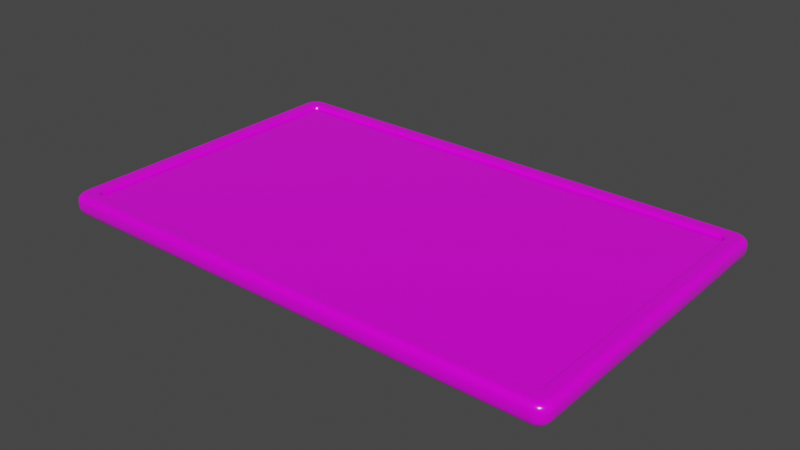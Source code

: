 # Source: tablet.blend  (saved by Blender 3.6.11; exported with 4.5.12 LTS)
import bpy
from mathutils import Matrix  # noqa: F401  (used for matrix-valued properties, if any)

bpy.ops.wm.read_factory_settings(use_empty=True)
scene = bpy.context.scene
scene.name = 'Scene'

# ---- collections
col_collection = bpy.data.collections.new('Collection'); scene.collection.children.link(col_collection)

# ---- images (referenced by path relative to the original .blend; pixels are not part of the script)
import os
ASSET_DIR = os.environ.get("B2B_ASSET_DIR", "")  # directory of the original .blend (textures are referenced by path, not embedded)
HERE = os.path.dirname(os.path.abspath(__file__))  # packed textures are extracted next to this script under _unpacked/

def load_image(name, relpath, width, height, colorspace="sRGB"):
    """Load a texture the original file referenced (path relative to the .blend, or extracted next to this script)."""
    p = next((c for c in (os.path.join(HERE, relpath), os.path.join(ASSET_DIR, relpath)) if relpath and os.path.exists(c)), "")
    if p:
        img = bpy.data.images.load(p, check_existing=True)
        img.name = name
    else:  # same state as the original file: an image datablock whose file is absent (Cycles renders it pink)
        img = bpy.data.images.new(name, width, height)
        img.source = "FILE"
        img.filepath = "//" + (relpath or name)
    img.colorspace_settings.name = colorspace
    return img
img_tabletbump_png = load_image('tabletBump.png', 'tabletBump.png', 1024, 1024, 'sRGB')
img_tabletmask_png = load_image('tabletMask.png', 'tabletMask.png', 1024, 1024, 'sRGB')

# ---- materials (node trees are filled in below, after node groups)
mat_material = bpy.data.materials.new('Material')

# ---- material node trees
mat_material.use_nodes = True; mat_material.node_tree.nodes.clear()
_N = mat_material.node_tree.nodes; _L = mat_material.node_tree.links
n0 = _N.new('ShaderNodeBsdfPrincipled'); n0.name = 'Principled BSDF'; n0.location = (10, 300)
n0.distribution = 'GGX'
n0.subsurface_method = 'RANDOM_WALK_SKIN'
n0.inputs[2].default_value = 0.2103
n0.inputs[3].default_value = 1.45
n0.inputs[27].default_value = (0.0, 0.0, 0.0, 1.0)
n0.inputs[28].default_value = 1.0
n1 = _N.new('ShaderNodeOutputMaterial'); n1.name = 'Material Output'; n1.location = (300, 300)
n2 = _N.new('ShaderNodeTexImage'); n2.name = 'Image Texture.001'; n2.location = (-935, -311)
n2.image = img_tabletbump_png
n3 = _N.new('ShaderNodeBump'); n3.name = 'Bump'; n3.location = (-461, -359)
n3.inputs[0].default_value = 0.8165
n3.inputs[1].default_value = -0.03
n3.inputs[2].default_value = 1.0
n4 = _N.new('ShaderNodeTexImage'); n4.name = 'Image Texture'; n4.location = (-928, 330)
n4.image = img_tabletmask_png
_L.new(n0.outputs[0], n1.inputs[0])
_L.new(n2.outputs[0], n3.inputs[3])
_L.new(n3.outputs[0], n0.inputs[5])
_L.new(n4.outputs[0], n0.inputs[0])
n1.is_active_output = True

# ---- world
world_world = bpy.data.worlds.new('World'); scene.world = world_world
world_world.use_nodes = True; world_world.node_tree.nodes.clear()
_N = world_world.node_tree.nodes; _L = world_world.node_tree.links
n0 = _N.new('ShaderNodeOutputWorld'); n0.name = 'World Output'; n0.location = (300, 300)
n1 = _N.new('ShaderNodeBackground'); n1.name = 'Background'; n1.location = (10, 300)
n1.inputs[0].default_value = (0.05088, 0.05088, 0.05088, 1.0)
_L.new(n1.outputs[0], n0.inputs[0])
n0.is_active_output = True
world_world.color = (0.05088, 0.05088, 0.05088)
world_world.use_sun_shadow = False
world_world.sun_shadow_jitter_overblur = 0.0

# ---- meshes
me_cube = bpy.data.meshes.new('Cube')
me_cube.from_pydata([(-2.701, 1.686, 0.114), (-2.795, 1.589, 0.114), (-2.725, 1.683, 0.114), (-2.748, 1.673, 0.114), (-2.767, 1.658, 0.114), (-2.782, 1.638, 0.114), (-2.792, 1.614, 0.114), (-2.795, -1.589, 0.114), (-2.701, -1.686, 0.114), (-2.792, -1.614, 0.114), (-2.782, -1.638, 0.114), (-2.767, -1.658, 0.114), (-2.748, -1.673, 0.114), (-2.725, -1.683, 0.114), (2.795, 1.589, 0.114), (2.701, 1.686, 0.114), (2.792, 1.614, 0.114), (2.782, 1.638, 0.114), (2.767, 1.658, 0.114), (2.748, 1.673, 0.114), (2.725, 1.683, 0.114), (2.701, -1.686, 0.114), (2.795, -1.589, 0.114), (2.725, -1.683, 0.114), (2.748, -1.673, 0.114), (2.767, -1.658, 0.114), (2.782, -1.638, 0.114), (2.792, -1.614, 0.114), (-2.71, 1.692, 0.1372), (-2.73, 1.713, 0.1563), (-2.719, 1.7, 0.1507), (-2.829, 1.61, 0.1563), (-2.804, 1.594, 0.1374), (-2.814, 1.601, 0.1507), (-2.755, 1.71, 0.1563), (-2.734, 1.688, 0.1372), (-2.743, 1.696, 0.1507), (-2.779, 1.699, 0.1563), (-2.757, 1.679, 0.1373), (-2.766, 1.686, 0.1507), (-2.8, 1.683, 0.1563), (-2.776, 1.663, 0.1374), (-2.786, 1.671, 0.1507), (-2.815, 1.662, 0.1563), (-2.791, 1.643, 0.1374), (-2.801, 1.65, 0.1507), (-2.825, 1.637, 0.1563), (-2.801, 1.62, 0.1374), (-2.811, 1.626, 0.1507), (-2.804, -1.594, 0.1374), (-2.829, -1.61, 0.1562), (-2.814, -1.601, 0.1507), (-2.73, -1.713, 0.1562), (-2.71, -1.692, 0.1372), (-2.719, -1.7, 0.1507), (-2.801, -1.62, 0.1374), (-2.825, -1.637, 0.1562), (-2.811, -1.626, 0.1507), (-2.791, -1.643, 0.1374), (-2.815, -1.662, 0.1562), (-2.801, -1.65, 0.1507), (-2.776, -1.663, 0.1374), (-2.8, -1.683, 0.1562), (-2.786, -1.671, 0.1507), (-2.757, -1.679, 0.1373), (-2.779, -1.699, 0.1562), (-2.766, -1.686, 0.1507), (-2.734, -1.688, 0.1372), (-2.755, -1.71, 0.1562), (-2.743, -1.696, 0.1507), (2.804, 1.594, 0.1374), (2.829, 1.61, 0.1563), (2.814, 1.601, 0.1507), (2.73, 1.713, 0.1563), (2.71, 1.692, 0.1372), (2.719, 1.7, 0.1507), (2.825, 1.637, 0.1563), (2.801, 1.62, 0.1374), (2.811, 1.626, 0.1507), (2.815, 1.662, 0.1563), (2.791, 1.643, 0.1374), (2.801, 1.65, 0.1507), (2.8, 1.683, 0.1563), (2.776, 1.663, 0.1374), (2.786, 1.671, 0.1507), (2.779, 1.699, 0.1563), (2.757, 1.679, 0.1373), (2.766, 1.686, 0.1507), (2.755, 1.71, 0.1563), (2.734, 1.688, 0.1372), (2.743, 1.696, 0.1507), (2.71, -1.692, 0.1372), (2.73, -1.713, 0.1562), (2.719, -1.7, 0.1507), (2.829, -1.61, 0.1562), (2.804, -1.594, 0.1374), (2.814, -1.601, 0.1507), (2.734, -1.688, 0.1372), (2.755, -1.71, 0.1562), (2.743, -1.696, 0.1507), (2.757, -1.679, 0.1373), (2.779, -1.699, 0.1562), (2.766, -1.686, 0.1507), (2.776, -1.663, 0.1374), (2.8, -1.683, 0.1562), (2.786, -1.671, 0.1507), (2.791, -1.643, 0.1374), (2.815, -1.662, 0.1562), (2.801, -1.65, 0.1507), (2.801, -1.62, 0.1374), (2.825, -1.637, 0.1562), (2.811, -1.626, 0.1507), (-2.851, -1.875, 0.07485), (-2.799, -1.806, 0.1562), (-2.848, -1.872, 0.1), (-2.841, -1.862, 0.1227), (-2.829, -1.847, 0.1407), (-2.815, -1.827, 0.1523), (-2.929, -1.678, 0.1562), (-3.0, -1.726, 0.07485), (-2.951, -1.692, 0.1523), (-2.971, -1.706, 0.1407), (-2.986, -1.716, 0.1227), (-2.997, -1.723, 0.1), (-2.833, -1.803, 0.1562), (-2.889, -1.87, 0.07485), (-2.85, -1.823, 0.1523), (-2.866, -1.842, 0.1407), (-2.879, -1.857, 0.1227), (-2.887, -1.867, 0.1), (-2.865, -1.79, 0.1562), (-2.925, -1.855, 0.07485), (-2.883, -1.81, 0.1523), (-2.9, -1.828, 0.1407), (-2.914, -1.843, 0.1227), (-2.922, -1.852, 0.1), (-2.892, -1.77, 0.1562), (-2.956, -1.831, 0.07485), (-2.912, -1.789, 0.1523), (-2.93, -1.806, 0.1407), (-2.944, -1.82, 0.1227), (-2.953, -1.828, 0.1), (-2.912, -1.743, 0.1562), (-2.98, -1.8, 0.07485), (-2.933, -1.761, 0.1523), (-2.952, -1.777, 0.1407), (-2.967, -1.789, 0.1227), (-2.977, -1.798, 0.1), (-2.925, -1.711, 0.1562), (-2.995, -1.764, 0.07485), (-2.946, -1.728, 0.1523), (-2.966, -1.742, 0.1407), (-2.982, -1.754, 0.1227), (-2.991, -1.762, 0.1), (-3.0, 1.726, 0.07485), (-2.929, 1.678, 0.1563), (-2.997, 1.723, 0.1), (-2.986, 1.716, 0.1227), (-2.971, 1.706, 0.1407), (-2.951, 1.692, 0.1523), (-2.799, 1.806, 0.1563), (-2.851, 1.875, 0.07485), (-2.815, 1.827, 0.1523), (-2.829, 1.847, 0.1407), (-2.841, 1.862, 0.1227), (-2.848, 1.872, 0.1), (-2.995, 1.764, 0.07485), (-2.925, 1.711, 0.1563), (-2.991, 1.762, 0.1), (-2.982, 1.754, 0.1227), (-2.966, 1.742, 0.1407), (-2.946, 1.728, 0.1523), (-2.98, 1.8, 0.07485), (-2.912, 1.743, 0.1563), (-2.977, 1.798, 0.1), (-2.967, 1.789, 0.1227), (-2.952, 1.777, 0.1407), (-2.933, 1.761, 0.1523), (-2.956, 1.831, 0.07485), (-2.892, 1.77, 0.1563), (-2.953, 1.828, 0.1), (-2.944, 1.82, 0.1227), (-2.93, 1.806, 0.1407), (-2.912, 1.789, 0.1523), (-2.925, 1.855, 0.07485), (-2.865, 1.79, 0.1563), (-2.922, 1.852, 0.1), (-2.914, 1.843, 0.1227), (-2.9, 1.828, 0.1407), (-2.883, 1.81, 0.1523), (-2.889, 1.87, 0.07485), (-2.833, 1.803, 0.1563), (-2.887, 1.867, 0.1), (-2.879, 1.857, 0.1227), (-2.866, 1.842, 0.1407), (-2.85, 1.823, 0.1523), (2.851, 1.875, 0.07485), (2.799, 1.806, 0.1563), (2.848, 1.872, 0.1), (2.841, 1.862, 0.1227), (2.829, 1.847, 0.1407), (2.815, 1.827, 0.1523), (2.929, 1.678, 0.1563), (3.0, 1.726, 0.07485), (2.951, 1.692, 0.1523), (2.971, 1.706, 0.1407), (2.986, 1.716, 0.1227), (2.997, 1.723, 0.1), (2.833, 1.803, 0.1563), (2.889, 1.87, 0.07485), (2.85, 1.823, 0.1523), (2.866, 1.842, 0.1407), (2.879, 1.857, 0.1227), (2.887, 1.867, 0.1), (2.865, 1.79, 0.1563), (2.925, 1.855, 0.07485), (2.883, 1.81, 0.1523), (2.9, 1.828, 0.1407), (2.914, 1.843, 0.1227), (2.922, 1.852, 0.1), (2.892, 1.77, 0.1563), (2.956, 1.831, 0.07485), (2.912, 1.789, 0.1523), (2.93, 1.806, 0.1407), (2.944, 1.82, 0.1227), (2.953, 1.828, 0.1), (2.912, 1.743, 0.1563), (2.98, 1.8, 0.07485), (2.933, 1.761, 0.1523), (2.952, 1.777, 0.1407), (2.967, 1.789, 0.1227), (2.977, 1.798, 0.1), (2.925, 1.711, 0.1563), (2.995, 1.764, 0.07485), (2.946, 1.728, 0.1523), (2.966, 1.742, 0.1407), (2.982, 1.754, 0.1227), (2.991, 1.762, 0.1), (3.0, -1.726, 0.07485), (2.929, -1.678, 0.1562), (2.997, -1.723, 0.1), (2.986, -1.716, 0.1227), (2.971, -1.706, 0.1407), (2.951, -1.692, 0.1523), (2.799, -1.806, 0.1562), (2.851, -1.875, 0.07485), (2.815, -1.827, 0.1523), (2.829, -1.847, 0.1407), (2.841, -1.862, 0.1227), (2.848, -1.872, 0.1), (2.995, -1.764, 0.07485), (2.925, -1.711, 0.1562), (2.991, -1.762, 0.1), (2.982, -1.754, 0.1227), (2.966, -1.742, 0.1407), (2.946, -1.728, 0.1523), (2.98, -1.8, 0.07485), (2.912, -1.743, 0.1562), (2.977, -1.798, 0.1), (2.967, -1.789, 0.1227), (2.952, -1.777, 0.1407), (2.933, -1.761, 0.1523), (2.956, -1.831, 0.07485), (2.892, -1.77, 0.1562), (2.953, -1.828, 0.1), (2.944, -1.82, 0.1227), (2.93, -1.806, 0.1407), (2.912, -1.789, 0.1523), (2.925, -1.855, 0.07485), (2.865, -1.79, 0.1562), (2.922, -1.852, 0.1), (2.914, -1.843, 0.1227), (2.9, -1.828, 0.1407), (2.883, -1.81, 0.1523), (2.889, -1.87, 0.07485), (2.833, -1.803, 0.1562), (2.887, -1.867, 0.1), (2.879, -1.857, 0.1227), (2.866, -1.842, 0.1407), (2.85, -1.823, 0.1523), (-2.854, 1.729, -0.1113), (-3.0, 1.726, 0.03058), (-2.902, 1.72, -0.1044), (-2.941, 1.722, -0.08424), (-2.973, 1.724, -0.05285), (-2.993, 1.726, -0.01328), (-2.851, 1.875, 0.03058), (-2.851, 1.868, -0.01328), (-2.849, 1.848, -0.05285), (-2.847, 1.816, -0.08424), (-2.845, 1.777, -0.1044), (-2.995, 1.764, 0.03058), (-2.899, 1.739, -0.1044), (-2.938, 1.749, -0.08424), (-2.969, 1.758, -0.05285), (-2.988, 1.763, -0.01328), (-2.98, 1.8, 0.03058), (-2.894, 1.751, -0.1044), (-2.929, 1.771, -0.08424), (-2.956, 1.787, -0.05285), (-2.974, 1.797, -0.01328), (-2.956, 1.831, 0.03058), (-2.886, 1.761, -0.1044), (-2.915, 1.79, -0.08424), (-2.937, 1.812, -0.05285), (-2.951, 1.826, -0.01328), (-2.925, 1.855, 0.03058), (-2.876, 1.769, -0.1044), (-2.896, 1.804, -0.08424), (-2.912, 1.831, -0.05285), (-2.922, 1.849, -0.01328), (-2.889, 1.87, 0.03058), (-2.864, 1.774, -0.1044), (-2.874, 1.813, -0.08424), (-2.883, 1.844, -0.05285), (-2.888, 1.863, -0.01328), (-2.854, -1.729, -0.1113), (-2.851, -1.875, 0.03058), (-2.845, -1.777, -0.1044), (-2.847, -1.816, -0.08424), (-2.849, -1.848, -0.05285), (-2.851, -1.868, -0.01328), (-3.0, -1.726, 0.03058), (-2.993, -1.726, -0.01328), (-2.973, -1.724, -0.05285), (-2.941, -1.722, -0.08424), (-2.902, -1.72, -0.1044), (-2.889, -1.87, 0.03058), (-2.888, -1.863, -0.01328), (-2.883, -1.844, -0.05285), (-2.874, -1.813, -0.08424), (-2.864, -1.774, -0.1044), (-2.925, -1.855, 0.03058), (-2.922, -1.849, -0.01328), (-2.912, -1.831, -0.05285), (-2.896, -1.804, -0.08424), (-2.876, -1.769, -0.1044), (-2.956, -1.831, 0.03058), (-2.951, -1.826, -0.01328), (-2.937, -1.812, -0.05285), (-2.915, -1.79, -0.08424), (-2.886, -1.761, -0.1044), (-2.98, -1.8, 0.03058), (-2.974, -1.797, -0.01328), (-2.956, -1.787, -0.05285), (-2.929, -1.771, -0.08424), (-2.894, -1.751, -0.1044), (-2.995, -1.764, 0.03058), (-2.988, -1.763, -0.01328), (-2.969, -1.758, -0.05285), (-2.938, -1.749, -0.08424), (-2.899, -1.739, -0.1044), (2.854, 1.729, -0.1113), (2.851, 1.875, 0.03058), (2.845, 1.777, -0.1044), (2.847, 1.816, -0.08424), (2.849, 1.848, -0.05285), (2.851, 1.868, -0.01328), (3.0, 1.726, 0.03058), (2.993, 1.726, -0.01328), (2.973, 1.724, -0.05285), (2.941, 1.722, -0.08424), (2.902, 1.72, -0.1044), (2.889, 1.87, 0.03058), (2.888, 1.863, -0.01328), (2.883, 1.844, -0.05285), (2.874, 1.813, -0.08424), (2.864, 1.774, -0.1044), (2.925, 1.855, 0.03058), (2.922, 1.849, -0.01328), (2.912, 1.831, -0.05285), (2.896, 1.804, -0.08424), (2.876, 1.769, -0.1044), (2.956, 1.831, 0.03058), (2.951, 1.826, -0.01328), (2.937, 1.812, -0.05285), (2.915, 1.79, -0.08424), (2.886, 1.761, -0.1044), (2.98, 1.8, 0.03058), (2.974, 1.797, -0.01328), (2.956, 1.787, -0.05285), (2.929, 1.771, -0.08424), (2.894, 1.751, -0.1044), (2.995, 1.764, 0.03058), (2.988, 1.763, -0.01328), (2.969, 1.758, -0.05285), (2.938, 1.749, -0.08424), (2.899, 1.739, -0.1044), (2.854, -1.729, -0.1113), (3.0, -1.726, 0.03058), (2.902, -1.72, -0.1044), (2.941, -1.722, -0.08424), (2.973, -1.724, -0.05285), (2.993, -1.726, -0.01328), (2.851, -1.875, 0.03058), (2.851, -1.868, -0.01328), (2.849, -1.848, -0.05285), (2.847, -1.816, -0.08424), (2.845, -1.777, -0.1044), (2.995, -1.764, 0.03058), (2.899, -1.739, -0.1044), (2.938, -1.749, -0.08424), (2.969, -1.758, -0.05285), (2.988, -1.763, -0.01328), (2.98, -1.8, 0.03058), (2.894, -1.751, -0.1044), (2.929, -1.771, -0.08424), (2.956, -1.787, -0.05285), (2.974, -1.797, -0.01328), (2.956, -1.831, 0.03058), (2.886, -1.761, -0.1044), (2.915, -1.79, -0.08424), (2.937, -1.812, -0.05285), (2.951, -1.826, -0.01328), (2.925, -1.855, 0.03058), (2.876, -1.769, -0.1044), (2.896, -1.804, -0.08424), (2.912, -1.831, -0.05285), (2.922, -1.849, -0.01328), (2.889, -1.87, 0.03058), (2.864, -1.774, -0.1044), (2.874, -1.813, -0.08424), (2.883, -1.844, -0.05285), (2.888, -1.863, -0.01328), (2.794, -1.799, 0.1562), (-2.794, -1.799, 0.1562), (-2.827, -1.796, 0.1562), (-2.917, -1.706, 0.1562), (-2.921, -1.673, 0.1562), (-2.921, 1.673, 0.1563), (-2.858, -1.784, 0.1562), (-2.885, -1.764, 0.1562), (-2.905, -1.737, 0.1562), (-2.917, 1.706, 0.1563), (-2.794, 1.799, 0.1563), (-2.827, 1.796, 0.1563), (2.794, 1.799, 0.1563), (-2.905, 1.737, 0.1563), (-2.885, 1.764, 0.1563), (-2.858, 1.784, 0.1563), (2.827, 1.796, 0.1563), (2.921, 1.673, 0.1563), (2.917, 1.706, 0.1563), (2.921, -1.673, 0.1562), (2.858, 1.784, 0.1563), (2.885, 1.764, 0.1563), (2.905, 1.737, 0.1563), (2.917, -1.706, 0.1562), (2.827, -1.796, 0.1562), (2.905, -1.737, 0.1562), (2.885, -1.764, 0.1562), (2.858, -1.784, 0.1562), (2.734, -1.719, 0.1562), (-2.832, -1.642, 0.1562), (-2.76, 1.715, 0.1563), (2.832, 1.642, 0.1563), (2.76, -1.715, 0.1562), (-2.734, -1.719, 0.1562), (-2.76, -1.715, 0.1562), (-2.835, -1.615, 0.1562), (-2.835, 1.615, 0.1563), (-2.784, -1.705, 0.1562), (-2.805, -1.688, 0.1562), (-2.821, -1.667, 0.1562), (-2.832, 1.642, 0.1563), (-2.734, 1.719, 0.1563), (2.734, 1.719, 0.1563), (-2.821, 1.667, 0.1563), (-2.805, 1.688, 0.1563), (-2.784, 1.705, 0.1563), (2.76, 1.715, 0.1563), (2.835, 1.615, 0.1563), (2.835, -1.615, 0.1562), (2.784, 1.705, 0.1563), (2.805, 1.688, 0.1563), (2.821, 1.667, 0.1563), (2.832, -1.642, 0.1562), (2.821, -1.667, 0.1562), (2.805, -1.688, 0.1562), (2.784, -1.705, 0.1562), (0.8207, 1.686, 0.114), (-0.8207, 1.686, 0.114), (-0.8207, -1.686, 0.114), (0.8207, -1.686, 0.114), (-0.8207, 1.713, 0.1563), (0.8207, 1.713, 0.1563), (0.8207, 1.7, 0.1507), (-0.8207, 1.7, 0.1507), (-0.8207, 1.692, 0.1372), (0.8207, 1.692, 0.1372), (0.8207, -1.713, 0.1562), (-0.8207, -1.713, 0.1562), (-0.8207, -1.7, 0.1507), (0.8207, -1.7, 0.1507), (0.8207, -1.692, 0.1372), (-0.8207, -1.692, 0.1372), (-0.8207, 1.806, 0.1563), (0.8207, 1.806, 0.1563), (-0.8207, 1.827, 0.1523), (0.8207, 1.827, 0.1523), (-0.8207, 1.847, 0.1407), (0.8207, 1.847, 0.1407), (-0.8207, 1.862, 0.1227), (0.8207, 1.862, 0.1227), (-0.8207, 1.872, 0.1), (0.8207, 1.872, 0.1), (0.8207, 1.875, 0.07485), (-0.8207, 1.875, 0.07485), (0.8207, -1.806, 0.1562), (-0.8207, -1.806, 0.1562), (0.8207, -1.827, 0.1523), (-0.8207, -1.827, 0.1523), (0.8207, -1.847, 0.1407), (-0.8207, -1.847, 0.1407), (0.8207, -1.862, 0.1227), (-0.8207, -1.862, 0.1227), (0.8207, -1.872, 0.1), (-0.8207, -1.872, 0.1), (0.8207, -1.875, 0.07485), (-0.8207, -1.875, 0.07485), (0.8207, 1.729, -0.1113), (-0.8207, 1.729, -0.1113), (0.8207, 1.777, -0.1044), (-0.8207, 1.777, -0.1044), (0.8207, 1.816, -0.08424), (-0.8207, 1.816, -0.08424), (0.8207, 1.848, -0.05285), (-0.8207, 1.848, -0.05285), (0.8207, 1.868, -0.01328), (-0.8207, 1.868, -0.01328), (-0.8207, 1.875, 0.03058), (0.8207, 1.875, 0.03058), (0.8207, -1.875, 0.03058), (-0.8207, -1.875, 0.03058), (0.8207, -1.868, -0.01328), (-0.8207, -1.868, -0.01328), (0.8207, -1.848, -0.05285), (-0.8207, -1.848, -0.05285), (0.8207, -1.816, -0.08424), (-0.8207, -1.816, -0.08424), (0.8207, -1.777, -0.1044), (-0.8207, -1.777, -0.1044), (-0.8207, -1.729, -0.1113), (0.8207, -1.729, -0.1113), (0.8207, 1.799, 0.1563), (-0.8207, 1.799, 0.1563), (-0.8207, -1.799, 0.1562), (0.8207, -1.799, 0.1562), (-0.8207, -1.719, 0.1562), (0.8207, -1.719, 0.1562), (0.8207, 1.719, 0.1563), (-0.8207, 1.719, 0.1563), (2.902, 0.6858, -0.1044), (2.902, -0.6949, -0.1044), (-2.973, 0.6858, -0.05285), (-2.973, -0.6949, -0.05285), (-3.0, -0.6949, 0.03058), (-3.0, 0.6858, 0.03058), (-2.814, -0.6949, 0.1507), (-2.814, 0.6858, 0.1507), (2.971, -0.6949, 0.1407), (2.971, 0.6858, 0.1407), (-2.986, -0.6949, 0.1227), (-2.986, 0.6858, 0.1227), (-2.854, -0.6949, -0.1113), (-2.854, 0.6858, -0.1113), (3.0, -0.6949, 0.03058), (3.0, 0.6858, 0.03058), (2.921, -0.6949, 0.1562), (2.921, 0.6858, 0.1563), (-2.829, -0.6949, 0.1562), (-2.829, 0.6858, 0.1563), (-2.902, 0.6858, -0.1044), (-2.902, -0.6949, -0.1044), (0.8207, -0.6949, 0.114), (0.8207, 0.6858, 0.114), (-2.997, -0.6949, 0.1), (-2.997, 0.6858, 0.1), (2.986, 0.6858, 0.1227), (2.986, -0.6949, 0.1227), (2.993, 0.6858, -0.01328), (2.993, -0.6949, -0.01328), (2.829, 0.6858, 0.1563), (2.829, -0.6949, 0.1562), (-2.941, 0.6858, -0.08424), (-2.941, -0.6949, -0.08424), (2.997, 0.6858, 0.1), (2.997, -0.6949, 0.1), (-3.0, 0.6858, 0.07485), (-3.0, -0.6949, 0.07485), (-2.929, 0.6858, 0.1563), (-2.929, -0.6949, 0.1562), (-2.835, 0.6858, 0.1563), (-2.835, -0.6949, 0.1562), (2.973, 0.6858, -0.05285), (2.973, -0.6949, -0.05285), (-2.921, -0.6949, 0.1562), (-2.921, 0.6858, 0.1563), (2.835, 0.6858, 0.1563), (2.835, -0.6949, 0.1562), (-2.795, 0.6858, 0.114), (-2.795, -0.6949, 0.114), (-0.8207, 0.6858, 0.114), (-0.8207, -0.6949, 0.114), (0.8207, -0.6949, -0.1113), (0.8207, 0.6858, -0.1113), (3.0, -0.6949, 0.07485), (3.0, 0.6858, 0.07485), (-2.951, -0.6949, 0.1523), (-2.951, 0.6858, 0.1523), (2.929, 0.6858, 0.1563), (2.929, -0.6949, 0.1562), (2.814, -0.6949, 0.1507), (2.814, 0.6858, 0.1507), (2.941, 0.6858, -0.08424), (2.941, -0.6949, -0.08424), (-2.993, 0.6858, -0.01328), (-2.993, -0.6949, -0.01328), (-2.804, 0.6858, 0.1374), (-2.804, -0.6949, 0.1374), (2.795, 0.6858, 0.114), (2.795, -0.6949, 0.114), (2.854, -0.6949, -0.1113), (2.854, 0.6858, -0.1113), (-0.8207, 0.6858, -0.1113), (-0.8207, -0.6949, -0.1113), (-2.971, -0.6949, 0.1407), (-2.971, 0.6858, 0.1407), (2.951, 0.6858, 0.1523), (2.951, -0.6949, 0.1523), (2.804, -0.6949, 0.1374), (2.804, 0.6858, 0.1374)], [], [(51, 558, 570, 50), (494, 91, 21, 483), (453, 56, 50, 459), (590, 597, 429, 155), (603, 601, 7, 9, 10, 11, 12, 13, 8, 482), (472, 94, 110, 476), (55, 58, 10, 9), (50, 570, 593, 459), (172, 296, 291, 166), (383, 233, 203, 358), (435, 191, 185, 439), (439, 185, 179, 438), (438, 179, 173, 437), (434, 160, 191, 435), (246, 510, 512, 247), (458, 68, 65, 461), (461, 65, 62, 462), (462, 62, 59, 463), (463, 59, 56, 453), (161, 286, 311, 190), (440, 208, 197, 436), (444, 214, 208, 440), (445, 220, 214, 444), (446, 226, 220, 445), (442, 232, 226, 446), (363, 209, 215, 368), (476, 110, 107, 477), (479, 101, 98, 456), (478, 104, 101, 479), (477, 107, 104, 478), (456, 98, 92, 452), (53, 495, 482, 8), (70, 77, 16, 14), (64, 67, 13, 12), (61, 64, 12, 11), (58, 61, 11, 10), (347, 149, 119, 322), (437, 173, 167, 433), (35, 38, 3, 2), (38, 41, 4, 3), (41, 44, 5, 4), (44, 47, 6, 5), (332, 131, 137, 337), (368, 215, 221, 373), (77, 80, 17, 16), (80, 83, 18, 17), (83, 86, 19, 18), (86, 89, 20, 19), (89, 74, 15, 20), (109, 95, 22, 27), (106, 109, 27, 26), (103, 106, 26, 25), (100, 103, 25, 24), (245, 394, 419, 274), (162, 498, 500, 163), (488, 28, 0, 481), (352, 520, 522, 354), (327, 125, 131, 332), (566, 606, 238, 389), (509, 113, 117, 511), (97, 100, 24, 23), (457, 52, 68, 458), (262, 409, 404, 256), (250, 399, 389, 238), (190, 311, 306, 184), (337, 137, 143, 342), (268, 414, 409, 262), (378, 227, 233, 383), (184, 306, 301, 178), (342, 143, 149, 347), (317, 112, 125, 327), (274, 419, 414, 268), (373, 221, 227, 378), (47, 32, 1, 6), (178, 301, 296, 172), (353, 196, 209, 363), (67, 53, 8, 13), (91, 97, 23, 21), (441, 202, 232, 442), (49, 55, 9, 7), (433, 167, 155, 429), (256, 404, 399, 250), (53, 67, 69, 54), (54, 69, 68, 52), (67, 64, 66, 69), (69, 66, 65, 68), (64, 61, 63, 66), (66, 63, 62, 65), (61, 58, 60, 63), (63, 60, 59, 62), (58, 55, 57, 60), (60, 57, 56, 59), (55, 49, 51, 57), (57, 51, 50, 56), (35, 28, 30, 36), (36, 30, 29, 34), (38, 35, 36, 39), (39, 36, 34, 37), (41, 38, 39, 42), (42, 39, 37, 40), (44, 41, 42, 45), (45, 42, 40, 43), (47, 44, 45, 48), (48, 45, 43, 46), (32, 47, 48, 33), (33, 48, 46, 31), (77, 70, 72, 78), (78, 72, 71, 76), (80, 77, 78, 81), (81, 78, 76, 79), (83, 80, 81, 84), (84, 81, 79, 82), (86, 83, 84, 87), (87, 84, 82, 85), (89, 86, 87, 90), (90, 87, 85, 88), (74, 89, 90, 75), (75, 90, 88, 73), (95, 109, 111, 96), (96, 111, 110, 94), (109, 106, 108, 111), (111, 108, 107, 110), (106, 103, 105, 108), (108, 105, 104, 107), (103, 100, 102, 105), (105, 102, 101, 104), (100, 97, 99, 102), (102, 99, 98, 101), (97, 91, 93, 99), (99, 93, 92, 98), (571, 559, 33, 31), (559, 618, 32, 33), (485, 73, 466, 550), (92, 490, 549, 452), (491, 52, 457, 548), (497, 197, 201, 499), (207, 586, 607, 203), (631, 613, 72, 70), (28, 35, 2, 0), (191, 160, 162, 195), (195, 162, 163, 194), (194, 163, 164, 193), (193, 164, 165, 192), (192, 165, 161, 190), (185, 191, 195, 189), (189, 195, 194, 188), (188, 194, 193, 187), (187, 193, 192, 186), (186, 192, 190, 184), (179, 185, 189, 183), (183, 189, 188, 182), (182, 188, 187, 181), (181, 187, 186, 180), (180, 186, 184, 178), (173, 179, 183, 177), (177, 183, 182, 176), (176, 182, 181, 175), (175, 181, 180, 174), (174, 180, 178, 172), (167, 173, 177, 171), (171, 177, 176, 170), (170, 176, 175, 169), (169, 175, 174, 168), (168, 174, 172, 166), (155, 167, 171, 159), (159, 171, 170, 158), (158, 170, 169, 157), (157, 169, 168, 156), (156, 168, 166, 154), (113, 124, 126, 117), (117, 126, 127, 116), (116, 127, 128, 115), (115, 128, 129, 114), (114, 129, 125, 112), (124, 130, 132, 126), (126, 132, 133, 127), (127, 133, 134, 128), (128, 134, 135, 129), (129, 135, 131, 125), (130, 136, 138, 132), (132, 138, 139, 133), (133, 139, 140, 134), (134, 140, 141, 135), (135, 141, 137, 131), (136, 142, 144, 138), (138, 144, 145, 139), (139, 145, 146, 140), (140, 146, 147, 141), (141, 147, 143, 137), (142, 148, 150, 144), (144, 150, 151, 145), (145, 151, 152, 146), (146, 152, 153, 147), (147, 153, 149, 143), (148, 118, 120, 150), (150, 120, 121, 151), (151, 121, 122, 152), (152, 122, 123, 153), (153, 123, 119, 149), (197, 208, 210, 201), (201, 210, 211, 200), (200, 211, 212, 199), (199, 212, 213, 198), (198, 213, 209, 196), (208, 214, 216, 210), (210, 216, 217, 211), (211, 217, 218, 212), (212, 218, 219, 213), (213, 219, 215, 209), (214, 220, 222, 216), (216, 222, 223, 217), (217, 223, 224, 218), (218, 224, 225, 219), (219, 225, 221, 215), (220, 226, 228, 222), (222, 228, 229, 223), (223, 229, 230, 224), (224, 230, 231, 225), (225, 231, 227, 221), (226, 232, 234, 228), (228, 234, 235, 229), (229, 235, 236, 230), (230, 236, 237, 231), (231, 237, 233, 227), (232, 202, 204, 234), (234, 204, 205, 235), (235, 205, 206, 236), (236, 206, 207, 237), (237, 207, 203, 233), (275, 244, 246, 279), (279, 246, 247, 278), (278, 247, 248, 277), (277, 248, 249, 276), (276, 249, 245, 274), (269, 275, 279, 273), (273, 279, 278, 272), (272, 278, 277, 271), (271, 277, 276, 270), (270, 276, 274, 268), (263, 269, 273, 267), (267, 273, 272, 266), (266, 272, 271, 265), (265, 271, 270, 264), (264, 270, 268, 262), (257, 263, 267, 261), (261, 267, 266, 260), (260, 266, 265, 259), (259, 265, 264, 258), (258, 264, 262, 256), (251, 257, 261, 255), (255, 261, 260, 254), (254, 260, 259, 253), (253, 259, 258, 252), (252, 258, 256, 250), (239, 251, 255, 243), (243, 255, 254, 242), (242, 254, 253, 241), (241, 253, 252, 240), (240, 252, 250, 238), (434, 545, 496, 160), (163, 500, 502, 164), (164, 502, 504, 165), (165, 504, 507, 161), (161, 507, 530, 286), (459, 593, 596, 428), (627, 609, 159, 158), (577, 563, 157, 156), (563, 627, 158, 157), (588, 577, 156, 154), (424, 547, 508, 244), (247, 512, 514, 248), (248, 514, 516, 249), (249, 516, 518, 245), (245, 518, 532, 394), (96, 612, 630, 95), (579, 560, 242, 241), (204, 628, 561, 205), (587, 579, 241, 240), (606, 587, 240, 238), (564, 625, 542, 316), (280, 312, 290), (290, 312, 313, 289), (289, 313, 314, 288), (288, 314, 315, 287), (287, 315, 311, 286), (280, 307, 312), (312, 307, 308, 313), (313, 308, 309, 314), (314, 309, 310, 315), (315, 310, 306, 311), (280, 302, 307), (307, 302, 303, 308), (308, 303, 304, 309), (309, 304, 305, 310), (310, 305, 301, 306), (280, 297, 302), (302, 297, 298, 303), (303, 298, 299, 304), (304, 299, 300, 305), (305, 300, 296, 301), (280, 292, 297), (297, 292, 293, 298), (298, 293, 294, 299), (299, 294, 295, 300), (300, 295, 291, 296), (280, 282, 292), (292, 282, 283, 293), (293, 283, 284, 294), (294, 284, 285, 295), (295, 285, 281, 291), (316, 318, 331), (331, 318, 319, 330), (330, 319, 320, 329), (329, 320, 321, 328), (328, 321, 317, 327), (316, 331, 336), (336, 331, 330, 335), (335, 330, 329, 334), (334, 329, 328, 333), (333, 328, 327, 332), (316, 336, 341), (341, 336, 335, 340), (340, 335, 334, 339), (339, 334, 333, 338), (338, 333, 332, 337), (316, 341, 346), (346, 341, 340, 345), (345, 340, 339, 344), (344, 339, 338, 343), (343, 338, 337, 342), (316, 346, 351), (351, 346, 345, 350), (350, 345, 344, 349), (349, 344, 343, 348), (348, 343, 342, 347), (316, 351, 326), (326, 351, 350, 325), (325, 350, 349, 324), (324, 349, 348, 323), (323, 348, 347, 322), (352, 354, 367), (367, 354, 355, 366), (366, 355, 356, 365), (365, 356, 357, 364), (364, 357, 353, 363), (352, 367, 372), (372, 367, 366, 371), (371, 366, 365, 370), (370, 365, 364, 369), (369, 364, 363, 368), (352, 372, 377), (377, 372, 371, 376), (376, 371, 370, 375), (375, 370, 369, 374), (374, 369, 368, 373), (352, 377, 382), (382, 377, 376, 381), (381, 376, 375, 380), (380, 375, 374, 379), (379, 374, 373, 378), (352, 382, 387), (387, 382, 381, 386), (386, 381, 380, 385), (385, 380, 379, 384), (384, 379, 378, 383), (352, 387, 362), (362, 387, 386, 361), (361, 386, 385, 360), (360, 385, 384, 359), (359, 384, 383, 358), (388, 420, 398), (398, 420, 421, 397), (397, 421, 422, 396), (396, 422, 423, 395), (395, 423, 419, 394), (388, 415, 420), (420, 415, 416, 421), (421, 416, 417, 422), (422, 417, 418, 423), (423, 418, 414, 419), (388, 410, 415), (415, 410, 411, 416), (416, 411, 412, 417), (417, 412, 413, 418), (418, 413, 409, 414), (388, 405, 410), (410, 405, 406, 411), (411, 406, 407, 412), (412, 407, 408, 413), (413, 408, 404, 409), (388, 400, 405), (405, 400, 401, 406), (406, 401, 402, 407), (407, 402, 403, 408), (408, 403, 399, 404), (388, 390, 400), (400, 390, 391, 401), (401, 391, 392, 402), (402, 392, 393, 403), (403, 393, 389, 399), (604, 622, 388, 543), (355, 524, 526, 356), (356, 526, 528, 357), (357, 528, 531, 353), (533, 317, 321, 535), (581, 566, 389, 393), (585, 573, 326, 325), (617, 555, 324, 323), (555, 585, 325, 324), (589, 556, 322, 119), (471, 598, 569, 441), (595, 581, 393, 392), (615, 595, 392, 391), (622, 553, 390, 388), (553, 615, 391, 390), (394, 532, 534, 395), (396, 536, 538, 397), (397, 538, 540, 398), (398, 540, 543, 388), (465, 551, 545, 434), (166, 291, 281, 154), (464, 433, 429, 460), (471, 441, 442, 455), (113, 425, 426, 124), (452, 549, 547, 424), (467, 437, 433, 464), (275, 448, 424, 244), (257, 449, 450, 263), (263, 450, 451, 269), (269, 451, 448, 275), (251, 447, 449, 257), (455, 442, 446, 475), (475, 446, 445, 474), (474, 445, 444, 473), (473, 444, 440, 470), (470, 440, 436, 466), (142, 432, 427, 148), (136, 431, 432, 142), (130, 430, 431, 136), (124, 426, 430, 130), (465, 434, 435, 454), (468, 438, 437, 467), (469, 439, 438, 468), (454, 435, 439, 469), (611, 568, 443, 239), (239, 443, 447, 251), (597, 592, 460, 429), (148, 427, 428, 118), (592, 571, 31, 460), (94, 583, 612, 96), (34, 454, 469, 37), (37, 469, 468, 40), (40, 468, 467, 43), (29, 465, 454, 34), (54, 492, 495, 53), (88, 470, 466, 73), (85, 473, 470, 88), (82, 474, 473, 85), (79, 475, 474, 82), (76, 455, 475, 79), (43, 467, 464, 46), (75, 486, 489, 74), (71, 471, 455, 76), (46, 464, 460, 31), (425, 457, 458, 426), (448, 456, 452, 424), (449, 477, 478, 450), (450, 478, 479, 451), (451, 479, 456, 448), (447, 476, 477, 449), (432, 463, 453, 427), (431, 462, 463, 432), (430, 461, 462, 431), (426, 458, 461, 430), (443, 472, 476, 447), (427, 453, 459, 428), (73, 485, 486, 75), (52, 491, 492, 54), (548, 457, 425, 546), (550, 466, 436, 544), (541, 318, 316, 542), (539, 319, 318, 541), (537, 320, 319, 539), (535, 321, 320, 537), (395, 534, 536, 396), (529, 287, 286, 530), (527, 288, 287, 529), (525, 289, 288, 527), (523, 290, 289, 525), (354, 522, 524, 355), (519, 112, 317, 533), (517, 114, 112, 519), (515, 115, 114, 517), (513, 116, 115, 515), (511, 117, 116, 513), (546, 425, 113, 509), (505, 198, 196, 506), (503, 199, 198, 505), (501, 200, 199, 503), (499, 201, 200, 501), (544, 436, 197, 497), (493, 93, 91, 494), (490, 92, 93, 493), (487, 30, 28, 488), (484, 29, 30, 487), (506, 196, 353, 531), (521, 280, 290, 523), (74, 489, 480, 15), (160, 496, 498, 162), (29, 484, 551, 465), (244, 508, 510, 246), (123, 576, 589, 119), (485, 550, 551, 484), (491, 548, 549, 490), (548, 546, 547, 549), (550, 544, 545, 551), (541, 542, 543, 540), (539, 541, 540, 538), (537, 539, 538, 536), (535, 537, 536, 534), (533, 535, 534, 532), (529, 530, 531, 528), (527, 529, 528, 526), (525, 527, 526, 524), (523, 525, 524, 522), (521, 523, 522, 520), (519, 533, 532, 518), (517, 519, 518, 516), (515, 517, 516, 514), (513, 515, 514, 512), (511, 513, 512, 510), (509, 511, 510, 508), (505, 506, 507, 504), (503, 505, 504, 502), (501, 503, 502, 500), (499, 501, 500, 498), (497, 499, 498, 496), (493, 494, 495, 492), (490, 493, 492, 491), (487, 488, 489, 486), (484, 487, 486, 485), (506, 531, 530, 507), (120, 608, 626, 121), (480, 575, 620, 14, 16, 17, 18, 19, 20, 15), (544, 497, 496, 545), (494, 483, 482, 495), (546, 509, 508, 547), (488, 481, 480, 489), (601, 619, 49, 7), (95, 630, 621, 22), (621, 574, 483, 21, 23, 24, 25, 26, 27, 22), (620, 631, 70, 14), (281, 557, 588, 154), (122, 562, 576, 123), (202, 610, 628, 204), (625, 604, 543, 542), (206, 578, 586, 207), (285, 616, 557, 281), (284, 554, 616, 285), (483, 574, 603, 482), (441, 569, 610, 202), (573, 564, 316, 326), (283, 584, 554, 284), (361, 614, 552, 362), (556, 617, 323, 322), (568, 599, 472, 443), (280, 565, 572, 282), (71, 582, 598, 471), (121, 626, 562, 122), (32, 618, 600, 1), (609, 590, 155, 159), (520, 605, 624, 521), (602, 575, 480, 481), (0, 2, 3, 4, 5, 6, 1, 600, 602, 481), (282, 572, 584, 283), (358, 567, 580, 359), (629, 611, 239, 243), (280, 521, 624, 565), (613, 582, 71, 72), (205, 561, 578, 206), (118, 591, 608, 120), (359, 580, 594, 360), (49, 619, 558, 51), (599, 583, 94, 472), (203, 607, 567, 358), (428, 596, 591, 118), (560, 629, 243, 242), (360, 594, 614, 361), (520, 352, 623, 605), (621, 630, 631, 620), (603, 574, 575, 602), (630, 612, 613, 631), (557, 616, 617, 556), (629, 560, 561, 628), (611, 629, 628, 610), (601, 603, 602, 600), (589, 576, 577, 588), (616, 554, 555, 617), (623, 552, 553, 622), (574, 621, 620, 575), (599, 568, 569, 598), (576, 562, 563, 577), (554, 584, 585, 555), (552, 614, 615, 553), (588, 557, 556, 589), (568, 611, 610, 569), (565, 624, 625, 564), (583, 599, 598, 582), (562, 626, 627, 563), (619, 601, 600, 618), (587, 606, 607, 586), (605, 623, 622, 604), (584, 572, 573, 585), (614, 594, 595, 615), (593, 570, 571, 592), (606, 566, 567, 607), (626, 608, 609, 627), (572, 565, 564, 573), (594, 580, 581, 595), (570, 558, 559, 571), (591, 596, 597, 590), (579, 587, 586, 578), (558, 619, 618, 559), (612, 583, 582, 613), (580, 567, 566, 581), (608, 591, 590, 609), (560, 579, 578, 561), (596, 593, 592, 597), (624, 605, 604, 625), (362, 552, 623, 352)])
me_cube.polygons.foreach_set('use_smooth', [True] * 630)
_k = set([(0, 2), (0, 481), (1, 6), (1, 600), (2, 3), (3, 4), (4, 5), (5, 6), (7, 9), (7, 601), (8, 13), (8, 482), (9, 10), (10, 11), (11, 12), (12, 13), (14, 16), (14, 620), (15, 20), (15, 480), (16, 17), (17, 18), (18, 19), (19, 20), (21, 23), (21, 483), (22, 27), (22, 621), (23, 24), (24, 25), (25, 26), (26, 27), (480, 481), (482, 483), (600, 601), (620, 621)])
me_cube.attributes.new('sharp_edge', 'BOOLEAN', 'EDGE').data.foreach_set('value', [ (min(e.vertices), max(e.vertices)) in _k for e in me_cube.edges])
_uv = me_cube.uv_layers.new(name='UVMap')
_uv.uv.foreach_set('vector', [0.08319, 0.8268, 0.0751, 0.8268, 0.07517, 0.8266, 0.08344, 0.8266, 0.0847, 0.8489, 0.0847, 0.8603, 0.0847, 0.8603, 0.0847, 0.849, 0.08393, 0.8266, 0.08383, 0.8266, 0.08344, 0.8266, 0.08353, 0.8266, 0.06204, 0.8257, 0.06206, 0.8258, 0.05222, 0.8258, 0.05211, 0.8257, 0.07542, 0.8391, 0.07514, 0.8268, 0.08318, 0.8268, 0.08357, 0.8268, 0.08394, 0.8269, 0.08455, 0.8269, 0.0845, 0.8273, 0.08465, 0.8275, 0.0847, 0.8277, 0.0847, 0.8391, 0.08353, 0.8615, 0.08344, 0.8614, 0.08383, 0.8614, 0.08393, 0.8614, 0.08357, 0.8268, 0.08394, 0.8269, 0.08394, 0.8269, 0.08357, 0.8268, 0.08344, 0.8266, 0.07517, 0.8266, 0.07519, 0.8266, 0.08353, 0.8266, 0.05028, 0.8151, 0.05028, 0.8043, 0.05065, 0.8043, 0.05065, 0.8151, 0.05065, 0.8837, 0.05065, 0.8729, 0.05104, 0.8729, 0.05104, 0.8837, 0.05075, 0.8265, 0.05064, 0.8264, 0.05078, 0.8262, 0.05089, 0.8262, 0.05089, 0.8262, 0.05078, 0.8262, 0.05091, 0.8259, 0.05101, 0.826, 0.05101, 0.826, 0.05091, 0.8259, 0.05133, 0.8258, 0.05144, 0.8259, 0.05071, 0.8267, 0.0506, 0.8266, 0.05064, 0.8264, 0.05075, 0.8265, 0.08676, 0.8616, 0.08676, 0.8491, 0.08751, 0.8492, 0.08751, 0.8619, 0.08501, 0.8273, 0.08492, 0.8273, 0.08476, 0.8271, 0.08485, 0.827, 0.08485, 0.827, 0.08476, 0.8271, 0.08479, 0.8267, 0.08487, 0.8267, 0.08487, 0.8267, 0.08479, 0.8267, 0.0842, 0.8267, 0.08429, 0.8267, 0.08429, 0.8267, 0.0842, 0.8267, 0.08383, 0.8266, 0.08393, 0.8266, 0.09746, 0.7939, 0.1083, 0.7938, 0.1083, 0.7941, 0.09746, 0.7941, 0.05075, 0.8616, 0.05064, 0.8616, 0.0506, 0.8614, 0.05071, 0.8613, 0.05089, 0.8618, 0.05078, 0.8619, 0.05064, 0.8616, 0.05075, 0.8616, 0.05101, 0.8621, 0.05091, 0.8621, 0.05078, 0.8619, 0.05089, 0.8618, 0.05144, 0.8622, 0.05133, 0.8622, 0.05091, 0.8621, 0.05101, 0.8621, 0.05182, 0.8622, 0.0517, 0.8623, 0.05133, 0.8622, 0.05144, 0.8622, 0.1083, 0.795, 0.09746, 0.795, 0.09746, 0.7948, 0.1083, 0.7948, 0.08393, 0.8614, 0.08383, 0.8614, 0.0842, 0.8613, 0.08429, 0.8613, 0.08485, 0.861, 0.08476, 0.8609, 0.08492, 0.8607, 0.08501, 0.8608, 0.08487, 0.8614, 0.08479, 0.8613, 0.08476, 0.8609, 0.08485, 0.861, 0.08429, 0.8613, 0.0842, 0.8613, 0.08479, 0.8613, 0.08487, 0.8614, 0.08501, 0.8608, 0.08492, 0.8607, 0.08497, 0.8605, 0.08506, 0.8605, 0.0847, 0.8277, 0.0847, 0.8391, 0.0847, 0.8391, 0.0847, 0.8277, 0.05386, 0.8613, 0.05346, 0.8612, 0.05346, 0.8612, 0.05386, 0.8613, 0.0845, 0.8273, 0.08465, 0.8275, 0.08465, 0.8275, 0.0845, 0.8273, 0.08455, 0.8269, 0.0845, 0.8273, 0.0845, 0.8273, 0.08455, 0.8269, 0.08394, 0.8269, 0.08455, 0.8269, 0.08455, 0.8269, 0.08394, 0.8269, 0.08639, 0.8043, 0.08639, 0.8151, 0.08599, 0.8151, 0.086, 0.8043, 0.05144, 0.8259, 0.05133, 0.8258, 0.0517, 0.8257, 0.05182, 0.8258, 0.05238, 0.8275, 0.05253, 0.8273, 0.05253, 0.8273, 0.05238, 0.8275, 0.05253, 0.8273, 0.05248, 0.8269, 0.05248, 0.8269, 0.05253, 0.8273, 0.05248, 0.8269, 0.05309, 0.8269, 0.05309, 0.8269, 0.05248, 0.8269, 0.05309, 0.8269, 0.05346, 0.8268, 0.05346, 0.8268, 0.05309, 0.8269, 0.1083, 0.793, 0.09746, 0.793, 0.09746, 0.7926, 0.1083, 0.7926, 0.1083, 0.7925, 0.09746, 0.7925, 0.09746, 0.792, 0.1083, 0.792, 0.05346, 0.8612, 0.05309, 0.8611, 0.05309, 0.8611, 0.05346, 0.8612, 0.05309, 0.8611, 0.05248, 0.8612, 0.05248, 0.8612, 0.05309, 0.8611, 0.05248, 0.8612, 0.05253, 0.8608, 0.05253, 0.8608, 0.05248, 0.8612, 0.05253, 0.8608, 0.05238, 0.8605, 0.05238, 0.8605, 0.05253, 0.8608, 0.05238, 0.8605, 0.05233, 0.8603, 0.05233, 0.8603, 0.05238, 0.8605, 0.08357, 0.8612, 0.08318, 0.8613, 0.08318, 0.8613, 0.08357, 0.8612, 0.08394, 0.8611, 0.08357, 0.8612, 0.08357, 0.8612, 0.08394, 0.8611, 0.08455, 0.8612, 0.08394, 0.8611, 0.08394, 0.8611, 0.08455, 0.8612, 0.0845, 0.8608, 0.08455, 0.8612, 0.08455, 0.8612, 0.0845, 0.8608, 0.09746, 0.7932, 0.1083, 0.7931, 0.1083, 0.7934, 0.09746, 0.7934, 0.0879, 0.907, 0.1004, 0.907, 0.1003, 0.9077, 0.08757, 0.9077, 0.05233, 0.8391, 0.05233, 0.8277, 0.05233, 0.8277, 0.05233, 0.8391, 0.05096, 0.902, 0.05096, 0.9148, 0.05052, 0.9148, 0.05052, 0.902, 0.1083, 0.7911, 0.09746, 0.7911, 0.09746, 0.7909, 0.1083, 0.7909, 0.0758, 0.8837, 0.0758, 0.8729, 0.08599, 0.8729, 0.086, 0.8837, 0.08643, 0.8389, 0.08643, 0.8266, 0.08676, 0.8264, 0.08676, 0.8389, 0.08465, 0.8605, 0.0845, 0.8608, 0.0845, 0.8608, 0.08465, 0.8605, 0.08506, 0.8275, 0.08497, 0.8276, 0.08492, 0.8273, 0.08501, 0.8273, 0.09746, 0.7875, 0.1083, 0.7875, 0.1083, 0.7883, 0.09746, 0.7883, 0.08639, 0.8729, 0.08639, 0.8837, 0.086, 0.8837, 0.08599, 0.8729, 0.09746, 0.7945, 0.1083, 0.7945, 0.1083, 0.7947, 0.09746, 0.7947, 0.1048, 0.7884, 0.1157, 0.7884, 0.1157, 0.7891, 0.1048, 0.7891, 0.09746, 0.7871, 0.1083, 0.7871, 0.1083, 0.7875, 0.09746, 0.7875, 0.05028, 0.8837, 0.05028, 0.8729, 0.05065, 0.8729, 0.05065, 0.8837, 0.09746, 0.7915, 0.1083, 0.7915, 0.1083, 0.7919, 0.09746, 0.7919, 0.08675, 0.8043, 0.08675, 0.8151, 0.08639, 0.8151, 0.08639, 0.8043, 0.1083, 0.7914, 0.09746, 0.7913, 0.09746, 0.7911, 0.1083, 0.7911, 0.09746, 0.7942, 0.1083, 0.7942, 0.1083, 0.7944, 0.09746, 0.7944, 0.1083, 0.79, 0.09746, 0.79, 0.09746, 0.7892, 0.1083, 0.7892, 0.05346, 0.8268, 0.05386, 0.8268, 0.05386, 0.8268, 0.05346, 0.8268, 0.1157, 0.7908, 0.1048, 0.7908, 0.1048, 0.7901, 0.1157, 0.7901, 0.1083, 0.7937, 0.09746, 0.7937, 0.09746, 0.7935, 0.1083, 0.7935, 0.08465, 0.8275, 0.0847, 0.8277, 0.0847, 0.8277, 0.08465, 0.8275, 0.0847, 0.8603, 0.08465, 0.8605, 0.08465, 0.8605, 0.0847, 0.8603, 0.05222, 0.8623, 0.05211, 0.8623, 0.0517, 0.8623, 0.05182, 0.8622, 0.08318, 0.8268, 0.08357, 0.8268, 0.08357, 0.8268, 0.08318, 0.8268, 0.05182, 0.8258, 0.0517, 0.8257, 0.05211, 0.8257, 0.05222, 0.8258, 0.08675, 0.8729, 0.08675, 0.8837, 0.08639, 0.8837, 0.08639, 0.8729, 0.0847, 0.8277, 0.08465, 0.8275, 0.08465, 0.8275, 0.0847, 0.8277, 0.0847, 0.8277, 0.08465, 0.8275, 0.08492, 0.8273, 0.08497, 0.8276, 0.08465, 0.8275, 0.0845, 0.8273, 0.0845, 0.8273, 0.08465, 0.8275, 0.08465, 0.8275, 0.0845, 0.8273, 0.08476, 0.8271, 0.08492, 0.8273, 0.0845, 0.8273, 0.08455, 0.8269, 0.08455, 0.8269, 0.0845, 0.8273, 0.0845, 0.8273, 0.08455, 0.8269, 0.08479, 0.8267, 0.08476, 0.8271, 0.08455, 0.8269, 0.08394, 0.8269, 0.08395, 0.8269, 0.08455, 0.8269, 0.08455, 0.8269, 0.08395, 0.8269, 0.0842, 0.8267, 0.08479, 0.8267, 0.08394, 0.8269, 0.08357, 0.8268, 0.08358, 0.8268, 0.08395, 0.8269, 0.08395, 0.8269, 0.08358, 0.8268, 0.08383, 0.8266, 0.0842, 0.8267, 0.08357, 0.8268, 0.08318, 0.8268, 0.08319, 0.8268, 0.08358, 0.8268, 0.08358, 0.8268, 0.08319, 0.8268, 0.08344, 0.8266, 0.08383, 0.8266, 0.05238, 0.8275, 0.05233, 0.8277, 0.05233, 0.8277, 0.05238, 0.8275, 0.05238, 0.8275, 0.05233, 0.8277, 0.05206, 0.8276, 0.05212, 0.8273, 0.05253, 0.8273, 0.05238, 0.8275, 0.05238, 0.8275, 0.05253, 0.8273, 0.05253, 0.8273, 0.05238, 0.8275, 0.05212, 0.8273, 0.05227, 0.8271, 0.05248, 0.8269, 0.05253, 0.8273, 0.05253, 0.8273, 0.05248, 0.8269, 0.05248, 0.8269, 0.05253, 0.8273, 0.05227, 0.8271, 0.05224, 0.8267, 0.05309, 0.8269, 0.05248, 0.8269, 0.05248, 0.8269, 0.05309, 0.8269, 0.05309, 0.8269, 0.05248, 0.8269, 0.05224, 0.8267, 0.05283, 0.8267, 0.05346, 0.8268, 0.05309, 0.8269, 0.05309, 0.8269, 0.05345, 0.8268, 0.05345, 0.8268, 0.05309, 0.8269, 0.05283, 0.8267, 0.0532, 0.8266, 0.05386, 0.8268, 0.05346, 0.8268, 0.05345, 0.8268, 0.05384, 0.8268, 0.05384, 0.8268, 0.05345, 0.8268, 0.0532, 0.8266, 0.05359, 0.8266, 0.05346, 0.8612, 0.05386, 0.8613, 0.05384, 0.8613, 0.05345, 0.8612, 0.05345, 0.8612, 0.05384, 0.8613, 0.05359, 0.8614, 0.0532, 0.8614, 0.05309, 0.8611, 0.05346, 0.8612, 0.05345, 0.8612, 0.05309, 0.8611, 0.05309, 0.8611, 0.05345, 0.8612, 0.0532, 0.8614, 0.05283, 0.8613, 0.05248, 0.8612, 0.05309, 0.8611, 0.05309, 0.8611, 0.05248, 0.8612, 0.05248, 0.8612, 0.05309, 0.8611, 0.05283, 0.8613, 0.05224, 0.8613, 0.05253, 0.8608, 0.05248, 0.8612, 0.05248, 0.8612, 0.05253, 0.8608, 0.05253, 0.8608, 0.05248, 0.8612, 0.05224, 0.8613, 0.05227, 0.8609, 0.05238, 0.8605, 0.05253, 0.8608, 0.05253, 0.8608, 0.05238, 0.8605, 0.05238, 0.8605, 0.05253, 0.8608, 0.05227, 0.8609, 0.05212, 0.8607, 0.05233, 0.8603, 0.05238, 0.8605, 0.05238, 0.8605, 0.05233, 0.8603, 0.05233, 0.8603, 0.05238, 0.8605, 0.05212, 0.8607, 0.05206, 0.8605, 0.08318, 0.8613, 0.08357, 0.8612, 0.08358, 0.8612, 0.08319, 0.8613, 0.08319, 0.8613, 0.08358, 0.8612, 0.08383, 0.8614, 0.08344, 0.8614, 0.08357, 0.8612, 0.08394, 0.8611, 0.08395, 0.8611, 0.08358, 0.8612, 0.08358, 0.8612, 0.08395, 0.8611, 0.0842, 0.8613, 0.08383, 0.8614, 0.08394, 0.8611, 0.08455, 0.8612, 0.08455, 0.8612, 0.08395, 0.8611, 0.08395, 0.8611, 0.08455, 0.8612, 0.08479, 0.8613, 0.0842, 0.8613, 0.08455, 0.8612, 0.0845, 0.8608, 0.0845, 0.8608, 0.08455, 0.8612, 0.08455, 0.8612, 0.0845, 0.8608, 0.08476, 0.8609, 0.08479, 0.8613, 0.0845, 0.8608, 0.08465, 0.8605, 0.08465, 0.8605, 0.0845, 0.8608, 0.0845, 0.8608, 0.08465, 0.8605, 0.08492, 0.8607, 0.08476, 0.8609, 0.08465, 0.8605, 0.0847, 0.8603, 0.0847, 0.8603, 0.08465, 0.8605, 0.08465, 0.8605, 0.0847, 0.8603, 0.08497, 0.8605, 0.08492, 0.8607, 0.06237, 0.8266, 0.06244, 0.8268, 0.05384, 0.8268, 0.05359, 0.8266, 0.06244, 0.8268, 0.06242, 0.8268, 0.05386, 0.8268, 0.05384, 0.8268, 0.05206, 0.849, 0.05206, 0.8605, 0.05197, 0.8605, 0.05197, 0.849, 0.08497, 0.8605, 0.08497, 0.849, 0.08506, 0.849, 0.08506, 0.8605, 0.08497, 0.8391, 0.08497, 0.8276, 0.08506, 0.8275, 0.08506, 0.8391, 0.1102, 0.9251, 0.1225, 0.9251, 0.1227, 0.9254, 0.1103, 0.9254, 0.05106, 0.8698, 0.06181, 0.8698, 0.06181, 0.8729, 0.05104, 0.8729, 0.06242, 0.8613, 0.06244, 0.8613, 0.05384, 0.8613, 0.05386, 0.8613, 0.05233, 0.8277, 0.05238, 0.8275, 0.05238, 0.8275, 0.05233, 0.8277, 0.05064, 0.8264, 0.0506, 0.8266, 0.05027, 0.8264, 0.05031, 0.8262, 0.05031, 0.8262, 0.05027, 0.8264, 0.04953, 0.826, 0.04955, 0.8258, 0.08757, 0.794, 0.08757, 0.7939, 0.09165, 0.7938, 0.09165, 0.794, 0.09165, 0.794, 0.09165, 0.7938, 0.09441, 0.7938, 0.09441, 0.7941, 0.09441, 0.7941, 0.09441, 0.7938, 0.09746, 0.7939, 0.09746, 0.7941, 0.05078, 0.8262, 0.05064, 0.8264, 0.05031, 0.8262, 0.05046, 0.826, 0.05046, 0.826, 0.05031, 0.8262, 0.04958, 0.8257, 0.04968, 0.8256, 0.08757, 0.7947, 0.08757, 0.7945, 0.09165, 0.7945, 0.09165, 0.7947, 0.09165, 0.7947, 0.09165, 0.7945, 0.09441, 0.7945, 0.09441, 0.7947, 0.09441, 0.7947, 0.09441, 0.7945, 0.09746, 0.7945, 0.09746, 0.7947, 0.05091, 0.8259, 0.05078, 0.8262, 0.05046, 0.826, 0.05062, 0.8257, 0.05062, 0.8257, 0.05046, 0.826, 0.04973, 0.8255, 0.04993, 0.8253, 0.08757, 0.7919, 0.08757, 0.7915, 0.09165, 0.7915, 0.09165, 0.7919, 0.09165, 0.7919, 0.09165, 0.7915, 0.0944, 0.7915, 0.0944, 0.7919, 0.0944, 0.7919, 0.0944, 0.7915, 0.09746, 0.7915, 0.09746, 0.7919, 0.05133, 0.8258, 0.05091, 0.8259, 0.05062, 0.8257, 0.05101, 0.8256, 0.05101, 0.8256, 0.05062, 0.8257, 0.05, 0.8253, 0.05028, 0.8252, 0.1255, 0.7901, 0.1255, 0.7907, 0.1215, 0.7908, 0.1215, 0.79, 0.1215, 0.79, 0.1215, 0.7908, 0.1187, 0.7908, 0.1187, 0.7901, 0.1187, 0.7901, 0.1187, 0.7908, 0.1157, 0.7908, 0.1157, 0.7901, 0.0517, 0.8257, 0.05133, 0.8258, 0.05101, 0.8256, 0.05138, 0.8255, 0.05138, 0.8255, 0.05101, 0.8256, 0.05072, 0.8254, 0.05108, 0.8253, 0.05108, 0.8253, 0.05072, 0.8254, 0.05033, 0.8209, 0.05071, 0.8209, 0.05071, 0.8209, 0.05033, 0.8209, 0.0503, 0.8182, 0.05066, 0.8182, 0.05066, 0.8182, 0.0503, 0.8182, 0.05028, 0.8151, 0.05065, 0.8151, 0.05211, 0.8257, 0.0517, 0.8257, 0.05138, 0.8255, 0.05178, 0.8255, 0.05178, 0.8255, 0.05138, 0.8255, 0.05108, 0.8253, 0.05148, 0.8253, 0.05148, 0.8253, 0.05108, 0.8253, 0.05071, 0.8209, 0.05112, 0.8209, 0.05112, 0.8209, 0.05071, 0.8209, 0.05066, 0.8182, 0.05106, 0.8182, 0.05106, 0.8182, 0.05066, 0.8182, 0.05065, 0.8151, 0.05104, 0.8151, 0.08643, 0.8266, 0.08639, 0.8264, 0.08672, 0.8262, 0.08676, 0.8264, 0.08676, 0.8264, 0.08672, 0.8262, 0.08748, 0.8258, 0.08751, 0.826, 0.08757, 0.7913, 0.08757, 0.7912, 0.09165, 0.7911, 0.09165, 0.7914, 0.09165, 0.7914, 0.09165, 0.7911, 0.09441, 0.7911, 0.09441, 0.7914, 0.09441, 0.7914, 0.09441, 0.7911, 0.09746, 0.7911, 0.09746, 0.7913, 0.08639, 0.8264, 0.08625, 0.8262, 0.08658, 0.826, 0.08672, 0.8262, 0.08672, 0.8262, 0.08658, 0.826, 0.08735, 0.8256, 0.08746, 0.8257, 0.08757, 0.7911, 0.08757, 0.7909, 0.09165, 0.7909, 0.09165, 0.7911, 0.09165, 0.7911, 0.09165, 0.7909, 0.09441, 0.7909, 0.09441, 0.7911, 0.09441, 0.7911, 0.09441, 0.7909, 0.09746, 0.7909, 0.09746, 0.7911, 0.08625, 0.8262, 0.08613, 0.8259, 0.08642, 0.8257, 0.08658, 0.826, 0.08658, 0.826, 0.08642, 0.8257, 0.0871, 0.8253, 0.0873, 0.8255, 0.08757, 0.793, 0.08757, 0.7926, 0.09165, 0.7926, 0.09165, 0.7931, 0.09165, 0.7931, 0.09165, 0.7926, 0.0944, 0.7926, 0.0944, 0.793, 0.0944, 0.793, 0.0944, 0.7926, 0.09746, 0.7926, 0.09746, 0.793, 0.08613, 0.8259, 0.0857, 0.8258, 0.08602, 0.8256, 0.08642, 0.8257, 0.08642, 0.8257, 0.08602, 0.8256, 0.08675, 0.8252, 0.08703, 0.8253, 0.1255, 0.7884, 0.1255, 0.7891, 0.1215, 0.7891, 0.1215, 0.7884, 0.1215, 0.7884, 0.1215, 0.7891, 0.1187, 0.7891, 0.1187, 0.7884, 0.1187, 0.7884, 0.1187, 0.7891, 0.1157, 0.7891, 0.1157, 0.7884, 0.0857, 0.8258, 0.08533, 0.8257, 0.08566, 0.8255, 0.08602, 0.8256, 0.08602, 0.8256, 0.08566, 0.8255, 0.08595, 0.8253, 0.08632, 0.8254, 0.08632, 0.8254, 0.08595, 0.8253, 0.08632, 0.8209, 0.0867, 0.8209, 0.0867, 0.8209, 0.08632, 0.8209, 0.08637, 0.8182, 0.08674, 0.8182, 0.08674, 0.8182, 0.08637, 0.8182, 0.08639, 0.8151, 0.08675, 0.8151, 0.08533, 0.8257, 0.08493, 0.8257, 0.08526, 0.8255, 0.08566, 0.8255, 0.08566, 0.8255, 0.08526, 0.8255, 0.08555, 0.8253, 0.08595, 0.8253, 0.08595, 0.8253, 0.08555, 0.8253, 0.08591, 0.8209, 0.08632, 0.8209, 0.08632, 0.8209, 0.08591, 0.8209, 0.08597, 0.8182, 0.08637, 0.8182, 0.08637, 0.8182, 0.08597, 0.8182, 0.08599, 0.8151, 0.08639, 0.8151, 0.0506, 0.8614, 0.05064, 0.8616, 0.05031, 0.8618, 0.05027, 0.8616, 0.05027, 0.8616, 0.05031, 0.8618, 0.04955, 0.8622, 0.04953, 0.8621, 0.08757, 0.7937, 0.08757, 0.7936, 0.09165, 0.7935, 0.09165, 0.7937, 0.09165, 0.7937, 0.09165, 0.7935, 0.09441, 0.7935, 0.09441, 0.7937, 0.09441, 0.7937, 0.09441, 0.7935, 0.09746, 0.7935, 0.09746, 0.7937, 0.05064, 0.8616, 0.05078, 0.8619, 0.05046, 0.8621, 0.05031, 0.8618, 0.05031, 0.8618, 0.05046, 0.8621, 0.04968, 0.8625, 0.04958, 0.8623, 0.08757, 0.795, 0.08757, 0.7949, 0.09165, 0.7948, 0.09165, 0.7951, 0.09165, 0.7951, 0.09165, 0.7948, 0.09441, 0.7948, 0.09441, 0.795, 0.09441, 0.795, 0.09441, 0.7948, 0.09746, 0.7948, 0.09746, 0.795, 0.05078, 0.8619, 0.05091, 0.8621, 0.05062, 0.8623, 0.05046, 0.8621, 0.05046, 0.8621, 0.05062, 0.8623, 0.04993, 0.8627, 0.04973, 0.8625, 0.08757, 0.7925, 0.08757, 0.7921, 0.09165, 0.792, 0.09165, 0.7925, 0.09165, 0.7925, 0.09165, 0.792, 0.0944, 0.792, 0.0944, 0.7925, 0.0944, 0.7925, 0.0944, 0.792, 0.09746, 0.792, 0.09746, 0.7925, 0.05091, 0.8621, 0.05133, 0.8622, 0.05101, 0.8624, 0.05062, 0.8623, 0.05062, 0.8623, 0.05101, 0.8624, 0.05028, 0.8629, 0.05, 0.8627, 0.08757, 0.7899, 0.08757, 0.7892, 0.09165, 0.7892, 0.09165, 0.7899, 0.09165, 0.7899, 0.09165, 0.7892, 0.0944, 0.7892, 0.0944, 0.79, 0.0944, 0.79, 0.0944, 0.7892, 0.09746, 0.7892, 0.09746, 0.79, 0.05133, 0.8622, 0.0517, 0.8623, 0.05138, 0.8625, 0.05101, 0.8624, 0.05101, 0.8624, 0.05138, 0.8625, 0.05108, 0.8627, 0.05072, 0.8626, 0.05072, 0.8626, 0.05108, 0.8627, 0.05071, 0.8671, 0.05033, 0.8671, 0.05033, 0.8671, 0.05071, 0.8671, 0.05066, 0.8698, 0.0503, 0.8698, 0.0503, 0.8698, 0.05066, 0.8698, 0.05065, 0.8729, 0.05028, 0.8729, 0.0517, 0.8623, 0.05211, 0.8623, 0.05178, 0.8625, 0.05138, 0.8625, 0.05138, 0.8625, 0.05178, 0.8625, 0.05148, 0.8627, 0.05108, 0.8627, 0.05108, 0.8627, 0.05148, 0.8627, 0.05112, 0.8671, 0.05071, 0.8671, 0.05071, 0.8671, 0.05112, 0.8671, 0.05106, 0.8698, 0.05066, 0.8698, 0.05066, 0.8698, 0.05106, 0.8698, 0.05104, 0.8729, 0.05065, 0.8729, 0.08639, 0.8616, 0.08643, 0.8614, 0.08676, 0.8616, 0.08672, 0.8618, 0.08672, 0.8618, 0.08676, 0.8616, 0.08751, 0.8621, 0.08748, 0.8622, 0.08757, 0.7933, 0.08757, 0.7932, 0.09165, 0.7931, 0.09165, 0.7934, 0.09165, 0.7934, 0.09165, 0.7931, 0.09441, 0.7931, 0.09441, 0.7934, 0.09441, 0.7934, 0.09441, 0.7931, 0.09746, 0.7932, 0.09746, 0.7934, 0.08625, 0.8619, 0.08639, 0.8616, 0.08672, 0.8618, 0.08658, 0.8621, 0.08658, 0.8621, 0.08672, 0.8618, 0.08746, 0.8623, 0.08735, 0.8625, 0.08757, 0.7943, 0.08757, 0.7942, 0.09165, 0.7942, 0.09165, 0.7944, 0.09165, 0.7944, 0.09165, 0.7942, 0.09441, 0.7942, 0.09441, 0.7944, 0.09441, 0.7944, 0.09441, 0.7942, 0.09746, 0.7942, 0.09746, 0.7944, 0.08613, 0.8621, 0.08625, 0.8619, 0.08658, 0.8621, 0.08642, 0.8623, 0.08642, 0.8623, 0.08658, 0.8621, 0.0873, 0.8625, 0.0871, 0.8627, 0.08757, 0.7875, 0.08757, 0.7871, 0.09165, 0.787, 0.09165, 0.7875, 0.09165, 0.7875, 0.09165, 0.787, 0.0944, 0.7871, 0.0944, 0.7875, 0.0944, 0.7875, 0.0944, 0.7871, 0.09746, 0.7871, 0.09746, 0.7875, 0.0857, 0.8622, 0.08613, 0.8621, 0.08642, 0.8623, 0.08602, 0.8624, 0.08602, 0.8624, 0.08642, 0.8623, 0.08703, 0.8627, 0.08675, 0.8629, 0.08757, 0.7883, 0.08757, 0.7876, 0.09165, 0.7876, 0.09165, 0.7883, 0.09165, 0.7883, 0.09165, 0.7876, 0.0944, 0.7875, 0.0944, 0.7883, 0.0944, 0.7883, 0.0944, 0.7875, 0.09746, 0.7875, 0.09746, 0.7883, 0.08533, 0.8623, 0.0857, 0.8622, 0.08602, 0.8624, 0.08566, 0.8625, 0.08566, 0.8625, 0.08602, 0.8624, 0.08632, 0.8626, 0.08595, 0.8627, 0.08595, 0.8627, 0.08632, 0.8626, 0.0867, 0.8671, 0.08632, 0.8671, 0.08632, 0.8671, 0.0867, 0.8671, 0.08674, 0.8698, 0.08637, 0.8698, 0.08637, 0.8698, 0.08674, 0.8698, 0.08675, 0.8729, 0.08639, 0.8729, 0.08493, 0.8623, 0.08533, 0.8623, 0.08566, 0.8625, 0.08526, 0.8625, 0.08526, 0.8625, 0.08566, 0.8625, 0.08595, 0.8627, 0.08555, 0.8627, 0.08555, 0.8627, 0.08595, 0.8627, 0.08632, 0.8671, 0.08591, 0.8671, 0.08591, 0.8671, 0.08632, 0.8671, 0.08637, 0.8698, 0.08597, 0.8698, 0.08597, 0.8698, 0.08637, 0.8698, 0.08639, 0.8729, 0.08599, 0.8729, 0.05071, 0.8267, 0.05071, 0.8389, 0.0506, 0.8389, 0.0506, 0.8266, 0.1235, 0.8562, 0.1108, 0.8562, 0.1108, 0.8521, 0.1236, 0.8521, 0.1236, 0.8521, 0.1108, 0.8521, 0.1108, 0.8493, 0.1236, 0.8493, 0.1236, 0.8493, 0.1108, 0.8493, 0.1108, 0.8463, 0.1237, 0.8463, 0.1237, 0.8463, 0.1108, 0.8463, 0.1108, 0.8355, 0.1237, 0.8355, 0.08353, 0.8266, 0.07519, 0.8266, 0.07552, 0.8258, 0.08482, 0.8258, 0.06191, 0.8253, 0.06197, 0.8255, 0.05178, 0.8255, 0.05148, 0.8253, 0.06181, 0.8182, 0.06181, 0.8209, 0.05112, 0.8209, 0.05106, 0.8182, 0.06181, 0.8209, 0.06191, 0.8253, 0.05148, 0.8253, 0.05112, 0.8209, 0.06181, 0.8151, 0.06181, 0.8182, 0.05106, 0.8182, 0.05104, 0.8151, 0.08632, 0.8613, 0.08632, 0.8491, 0.08643, 0.8491, 0.08643, 0.8614, 0.08771, 0.8562, 0.1004, 0.8562, 0.1004, 0.8603, 0.08763, 0.8603, 0.08763, 0.8603, 0.1004, 0.8603, 0.1004, 0.8631, 0.08759, 0.8631, 0.08759, 0.8631, 0.1004, 0.8631, 0.1004, 0.8661, 0.08757, 0.8661, 0.08757, 0.8661, 0.1004, 0.8661, 0.1004, 0.877, 0.08757, 0.877, 0.08319, 0.8613, 0.0751, 0.8613, 0.07511, 0.8613, 0.08318, 0.8613, 0.0758, 0.8671, 0.0757, 0.8627, 0.08555, 0.8627, 0.08591, 0.8671, 0.05178, 0.8625, 0.06197, 0.8625, 0.06191, 0.8627, 0.05148, 0.8627, 0.0758, 0.8698, 0.0758, 0.8671, 0.08591, 0.8671, 0.08597, 0.8698, 0.0758, 0.8729, 0.0758, 0.8698, 0.08597, 0.8698, 0.08599, 0.8729, 0.1237, 0.8053, 0.1108, 0.8053, 0.1108, 0.7951, 0.1237, 0.7951, 0.05098, 0.938, 0.05055, 0.9381, 0.05052, 0.938, 0.05052, 0.938, 0.05055, 0.9381, 0.05016, 0.9382, 0.05012, 0.938, 0.05012, 0.938, 0.05016, 0.9382, 0.04957, 0.9382, 0.04953, 0.938, 0.1255, 0.7938, 0.1255, 0.794, 0.1136, 0.7941, 0.1136, 0.7938, 0.1136, 0.7938, 0.1136, 0.7941, 0.1083, 0.7941, 0.1083, 0.7938, 0.05098, 0.938, 0.0506, 0.9382, 0.05055, 0.9381, 0.05055, 0.9381, 0.0506, 0.9382, 0.05025, 0.9383, 0.05016, 0.9382, 0.05016, 0.9382, 0.05025, 0.9383, 0.04971, 0.9385, 0.04959, 0.9383, 0.1255, 0.7945, 0.1255, 0.7947, 0.1136, 0.7947, 0.1136, 0.7945, 0.1136, 0.7945, 0.1136, 0.7947, 0.1083, 0.7947, 0.1083, 0.7945, 0.05099, 0.938, 0.05068, 0.9382, 0.0506, 0.9382, 0.0506, 0.9382, 0.05068, 0.9382, 0.05039, 0.9384, 0.05025, 0.9383, 0.05025, 0.9383, 0.05039, 0.9384, 0.04995, 0.9387, 0.04975, 0.9385, 0.1255, 0.7915, 0.1255, 0.7919, 0.1136, 0.7919, 0.1136, 0.7915, 0.1136, 0.7915, 0.1136, 0.7919, 0.1083, 0.7919, 0.1083, 0.7915, 0.05101, 0.9381, 0.05078, 0.9383, 0.05068, 0.9382, 0.05068, 0.9382, 0.05078, 0.9383, 0.05058, 0.9385, 0.05039, 0.9384, 0.05039, 0.9384, 0.05058, 0.9385, 0.05025, 0.9388, 0.05, 0.9387, 0.08757, 0.7907, 0.08757, 0.7901, 0.09949, 0.7901, 0.09949, 0.7908, 0.09949, 0.7908, 0.09949, 0.7901, 0.1048, 0.7901, 0.1048, 0.7908, 0.05102, 0.9381, 0.0509, 0.9383, 0.05078, 0.9383, 0.05078, 0.9383, 0.0509, 0.9383, 0.0508, 0.9386, 0.05058, 0.9385, 0.05058, 0.9385, 0.0508, 0.9386, 0.05061, 0.9389, 0.05031, 0.9388, 0.05031, 0.787, 0.05061, 0.787, 0.05064, 0.799, 0.05029, 0.799, 0.05029, 0.799, 0.05064, 0.799, 0.05065, 0.8043, 0.05028, 0.8043, 0.05113, 0.9381, 0.0511, 0.9383, 0.0509, 0.9383, 0.0509, 0.9383, 0.0511, 0.9383, 0.05107, 0.9386, 0.0508, 0.9386, 0.0508, 0.9386, 0.05107, 0.9386, 0.05102, 0.939, 0.05068, 0.9389, 0.05068, 0.787, 0.05102, 0.787, 0.05103, 0.799, 0.05065, 0.799, 0.05065, 0.799, 0.05103, 0.799, 0.05104, 0.8043, 0.05065, 0.8043, 0.08607, 0.938, 0.08651, 0.938, 0.08649, 0.9381, 0.08649, 0.9381, 0.08651, 0.938, 0.08691, 0.938, 0.08688, 0.9382, 0.08688, 0.9382, 0.08691, 0.938, 0.0875, 0.938, 0.08746, 0.9382, 0.1255, 0.7912, 0.1255, 0.7914, 0.1136, 0.7914, 0.1136, 0.7911, 0.1136, 0.7911, 0.1136, 0.7914, 0.1083, 0.7914, 0.1083, 0.7911, 0.08606, 0.938, 0.08649, 0.9381, 0.08644, 0.9382, 0.08644, 0.9382, 0.08649, 0.9381, 0.08688, 0.9382, 0.08679, 0.9383, 0.08679, 0.9383, 0.08688, 0.9382, 0.08744, 0.9383, 0.08732, 0.9385, 0.1256, 0.7909, 0.1255, 0.7911, 0.1136, 0.7911, 0.1136, 0.7909, 0.1136, 0.7909, 0.1136, 0.7911, 0.1083, 0.7911, 0.1083, 0.7909, 0.08605, 0.938, 0.08644, 0.9382, 0.08636, 0.9382, 0.08636, 0.9382, 0.08644, 0.9382, 0.08679, 0.9383, 0.08664, 0.9384, 0.08664, 0.9384, 0.08679, 0.9383, 0.08728, 0.9385, 0.08709, 0.9387, 0.1255, 0.7926, 0.1255, 0.793, 0.1136, 0.793, 0.1136, 0.7926, 0.1136, 0.7926, 0.1136, 0.793, 0.1083, 0.793, 0.1083, 0.7926, 0.08604, 0.938, 0.08636, 0.9382, 0.08625, 0.9383, 0.08625, 0.9383, 0.08636, 0.9382, 0.08664, 0.9384, 0.08645, 0.9385, 0.08645, 0.9385, 0.08664, 0.9384, 0.08704, 0.9387, 0.08678, 0.9388, 0.08757, 0.7891, 0.08757, 0.7884, 0.09949, 0.7884, 0.09949, 0.7891, 0.09949, 0.7891, 0.09949, 0.7884, 0.1048, 0.7884, 0.1048, 0.7891, 0.08603, 0.9381, 0.08625, 0.9383, 0.08613, 0.9383, 0.08613, 0.9383, 0.08625, 0.9383, 0.08645, 0.9385, 0.08623, 0.9386, 0.08623, 0.9386, 0.08645, 0.9385, 0.08672, 0.9388, 0.08642, 0.9389, 0.08642, 0.787, 0.08672, 0.787, 0.08674, 0.799, 0.0864, 0.799, 0.0864, 0.799, 0.08674, 0.799, 0.08675, 0.8043, 0.08639, 0.8043, 0.08601, 0.9381, 0.08613, 0.9383, 0.08593, 0.9383, 0.08593, 0.9383, 0.08613, 0.9383, 0.08623, 0.9386, 0.08596, 0.9386, 0.08596, 0.9386, 0.08623, 0.9386, 0.08635, 0.9389, 0.08602, 0.939, 0.08602, 0.787, 0.08635, 0.787, 0.08638, 0.799, 0.086, 0.799, 0.086, 0.799, 0.08638, 0.799, 0.08639, 0.8043, 0.086, 0.8043, 0.05096, 0.902, 0.05052, 0.902, 0.05055, 0.9018, 0.05055, 0.9018, 0.05052, 0.902, 0.05012, 0.902, 0.05016, 0.9018, 0.05016, 0.9018, 0.05012, 0.902, 0.04953, 0.9019, 0.04957, 0.9017, 0.1255, 0.7935, 0.1255, 0.7937, 0.1136, 0.7937, 0.1136, 0.7935, 0.1136, 0.7935, 0.1136, 0.7937, 0.1083, 0.7937, 0.1083, 0.7935, 0.05098, 0.9019, 0.05055, 0.9018, 0.0506, 0.9018, 0.0506, 0.9018, 0.05055, 0.9018, 0.05016, 0.9018, 0.05025, 0.9016, 0.05025, 0.9016, 0.05016, 0.9018, 0.04959, 0.9017, 0.04971, 0.9015, 0.1255, 0.7948, 0.1255, 0.795, 0.1136, 0.795, 0.1136, 0.7948, 0.1136, 0.7948, 0.1136, 0.795, 0.1083, 0.795, 0.1083, 0.7948, 0.05098, 0.9019, 0.0506, 0.9018, 0.05068, 0.9017, 0.05068, 0.9017, 0.0506, 0.9018, 0.05025, 0.9016, 0.05039, 0.9015, 0.05039, 0.9015, 0.05025, 0.9016, 0.04975, 0.9014, 0.04995, 0.9013, 0.1255, 0.792, 0.1255, 0.7924, 0.1136, 0.7925, 0.1136, 0.792, 0.1136, 0.792, 0.1136, 0.7925, 0.1083, 0.7925, 0.1083, 0.792, 0.05099, 0.9019, 0.05068, 0.9017, 0.05078, 0.9017, 0.05078, 0.9017, 0.05068, 0.9017, 0.05039, 0.9015, 0.05058, 0.9014, 0.05058, 0.9014, 0.05039, 0.9015, 0.05, 0.9012, 0.05025, 0.9011, 0.1255, 0.7893, 0.1255, 0.7899, 0.1136, 0.79, 0.1136, 0.7892, 0.1136, 0.7892, 0.1136, 0.79, 0.1083, 0.79, 0.1083, 0.7892, 0.05101, 0.9019, 0.05078, 0.9017, 0.0509, 0.9016, 0.0509, 0.9016, 0.05078, 0.9017, 0.05058, 0.9014, 0.0508, 0.9014, 0.0508, 0.9014, 0.05058, 0.9014, 0.05031, 0.8939, 0.05065, 0.8939, 0.05065, 0.8939, 0.05031, 0.8939, 0.05029, 0.8891, 0.05065, 0.8891, 0.05065, 0.8891, 0.05029, 0.8891, 0.05028, 0.8837, 0.05065, 0.8837, 0.05102, 0.9019, 0.0509, 0.9016, 0.0511, 0.9016, 0.0511, 0.9016, 0.0509, 0.9016, 0.0508, 0.9014, 0.05107, 0.9014, 0.05107, 0.9014, 0.0508, 0.9014, 0.05065, 0.8939, 0.05104, 0.8939, 0.05104, 0.8939, 0.05065, 0.8939, 0.05065, 0.8891, 0.05104, 0.8891, 0.05104, 0.8891, 0.05065, 0.8891, 0.05065, 0.8837, 0.05104, 0.8837, 0.08606, 0.9019, 0.08649, 0.9018, 0.08651, 0.902, 0.08651, 0.902, 0.08649, 0.9018, 0.08688, 0.9018, 0.08691, 0.902, 0.08691, 0.902, 0.08688, 0.9018, 0.08746, 0.9017, 0.0875, 0.9019, 0.1255, 0.7931, 0.1255, 0.7933, 0.1136, 0.7934, 0.1136, 0.7931, 0.1136, 0.7931, 0.1136, 0.7934, 0.1083, 0.7934, 0.1083, 0.7931, 0.08605, 0.9019, 0.08644, 0.9018, 0.08649, 0.9018, 0.08649, 0.9018, 0.08644, 0.9018, 0.08679, 0.9016, 0.08688, 0.9018, 0.08688, 0.9018, 0.08679, 0.9016, 0.08732, 0.9015, 0.08744, 0.9017, 0.1255, 0.7942, 0.1255, 0.7944, 0.1136, 0.7944, 0.1136, 0.7942, 0.1136, 0.7942, 0.1136, 0.7944, 0.1083, 0.7944, 0.1083, 0.7942, 0.08604, 0.9019, 0.08636, 0.9017, 0.08644, 0.9018, 0.08644, 0.9018, 0.08636, 0.9017, 0.08664, 0.9015, 0.08679, 0.9016, 0.08679, 0.9016, 0.08664, 0.9015, 0.08709, 0.9013, 0.08728, 0.9014, 0.1255, 0.7871, 0.1255, 0.7875, 0.1136, 0.7875, 0.1136, 0.7871, 0.1136, 0.7871, 0.1136, 0.7875, 0.1083, 0.7875, 0.1083, 0.7871, 0.08603, 0.9019, 0.08625, 0.9017, 0.08636, 0.9017, 0.08636, 0.9017, 0.08625, 0.9017, 0.08645, 0.9014, 0.08664, 0.9015, 0.08664, 0.9015, 0.08645, 0.9014, 0.08678, 0.9011, 0.08704, 0.9012, 0.1255, 0.7876, 0.1255, 0.7882, 0.1136, 0.7883, 0.1136, 0.7876, 0.1136, 0.7876, 0.1136, 0.7883, 0.1083, 0.7883, 0.1083, 0.7875, 0.08601, 0.9019, 0.08613, 0.9016, 0.08625, 0.9017, 0.08625, 0.9017, 0.08613, 0.9016, 0.08623, 0.9014, 0.08645, 0.9014, 0.08645, 0.9014, 0.08623, 0.9014, 0.08639, 0.8939, 0.08672, 0.8939, 0.08672, 0.8939, 0.08639, 0.8939, 0.08639, 0.8891, 0.08674, 0.8891, 0.08674, 0.8891, 0.08639, 0.8891, 0.08639, 0.8837, 0.08675, 0.8837, 0.08591, 0.9019, 0.08593, 0.9016, 0.08613, 0.9016, 0.08613, 0.9016, 0.08593, 0.9016, 0.08596, 0.9014, 0.08623, 0.9014, 0.08623, 0.9014, 0.08596, 0.9014, 0.086, 0.8939, 0.08639, 0.8939, 0.08639, 0.8939, 0.086, 0.8939, 0.086, 0.8891, 0.08639, 0.8891, 0.08639, 0.8891, 0.086, 0.8891, 0.086, 0.8837, 0.08639, 0.8837, 0.1004, 0.8053, 0.08759, 0.8053, 0.08757, 0.7951, 0.1004, 0.7951, 0.08758, 0.9063, 0.1004, 0.9063, 0.1004, 0.9069, 0.08757, 0.9069, 0.08758, 0.8944, 0.1004, 0.8944, 0.1004, 0.9063, 0.08757, 0.9063, 0.08757, 0.8301, 0.1004, 0.8301, 0.1004, 0.8355, 0.08757, 0.8355, 0.1108, 0.877, 0.1237, 0.877, 0.1237, 0.8823, 0.1108, 0.8823, 0.0758, 0.8891, 0.0758, 0.8837, 0.086, 0.8837, 0.086, 0.8891, 0.0758, 0.9386, 0.0758, 0.9383, 0.08593, 0.9383, 0.08596, 0.9386, 0.09777, 0.9131, 0.09777, 0.925, 0.08759, 0.925, 0.08757, 0.9131, 0.0758, 0.939, 0.0758, 0.9386, 0.08596, 0.9386, 0.08598, 0.939, 0.0758, 0.8151, 0.0758, 0.8043, 0.086, 0.8043, 0.08599, 0.8151, 0.0535, 0.8615, 0.06235, 0.8615, 0.06206, 0.8623, 0.05222, 0.8623, 0.07581, 0.8939, 0.0758, 0.8891, 0.086, 0.8891, 0.086, 0.8939, 0.0758, 0.9014, 0.07581, 0.8939, 0.086, 0.8939, 0.08596, 0.9014, 0.07575, 0.9019, 0.0758, 0.9016, 0.08593, 0.9016, 0.08591, 0.9019, 0.0758, 0.9016, 0.0758, 0.9014, 0.08596, 0.9014, 0.08593, 0.9016, 0.08757, 0.877, 0.1004, 0.877, 0.1004, 0.8823, 0.08757, 0.8823, 0.08751, 0.9019, 0.08751, 0.9148, 0.08691, 0.9148, 0.08691, 0.902, 0.08691, 0.902, 0.08691, 0.9148, 0.08651, 0.9148, 0.08651, 0.902, 0.08651, 0.902, 0.08651, 0.9148, 0.08607, 0.9148, 0.08607, 0.902, 0.05197, 0.8275, 0.05197, 0.8391, 0.05071, 0.8389, 0.05071, 0.8267, 0.05065, 0.8151, 0.05065, 0.8043, 0.05104, 0.8043, 0.05104, 0.8151, 0.05311, 0.8266, 0.05182, 0.8258, 0.05222, 0.8258, 0.0535, 0.8266, 0.0535, 0.8615, 0.05222, 0.8623, 0.05182, 0.8622, 0.05311, 0.8614, 0.08643, 0.8266, 0.08632, 0.8267, 0.08628, 0.8265, 0.08639, 0.8264, 0.08506, 0.8605, 0.08506, 0.849, 0.08632, 0.8491, 0.08632, 0.8613, 0.05274, 0.8267, 0.05144, 0.8259, 0.05182, 0.8258, 0.05311, 0.8266, 0.08639, 0.8616, 0.08628, 0.8616, 0.08632, 0.8613, 0.08643, 0.8614, 0.0857, 0.8622, 0.08559, 0.8622, 0.08603, 0.8621, 0.08613, 0.8621, 0.08613, 0.8621, 0.08603, 0.8621, 0.08614, 0.8618, 0.08625, 0.8619, 0.08625, 0.8619, 0.08614, 0.8618, 0.08628, 0.8616, 0.08639, 0.8616, 0.08533, 0.8623, 0.08522, 0.8622, 0.08559, 0.8622, 0.0857, 0.8622, 0.05311, 0.8614, 0.05182, 0.8622, 0.05144, 0.8622, 0.05274, 0.8613, 0.05274, 0.8613, 0.05144, 0.8622, 0.05101, 0.8621, 0.05216, 0.8614, 0.05216, 0.8614, 0.05101, 0.8621, 0.05089, 0.8618, 0.05218, 0.861, 0.05218, 0.861, 0.05089, 0.8618, 0.05075, 0.8616, 0.05202, 0.8608, 0.05202, 0.8608, 0.05075, 0.8616, 0.05071, 0.8613, 0.05197, 0.8605, 0.0857, 0.8258, 0.08559, 0.8259, 0.08522, 0.8258, 0.08533, 0.8257, 0.08613, 0.8259, 0.08603, 0.826, 0.08559, 0.8259, 0.0857, 0.8258, 0.08625, 0.8262, 0.08614, 0.8262, 0.08603, 0.826, 0.08613, 0.8259, 0.08639, 0.8264, 0.08628, 0.8265, 0.08614, 0.8262, 0.08625, 0.8262, 0.05197, 0.8275, 0.05071, 0.8267, 0.05075, 0.8265, 0.05202, 0.8273, 0.05216, 0.8267, 0.05101, 0.826, 0.05144, 0.8259, 0.05274, 0.8267, 0.05218, 0.827, 0.05089, 0.8262, 0.05101, 0.826, 0.05216, 0.8267, 0.05202, 0.8273, 0.05075, 0.8265, 0.05089, 0.8262, 0.05218, 0.827, 0.07555, 0.8623, 0.07552, 0.8623, 0.08482, 0.8623, 0.08493, 0.8623, 0.08493, 0.8623, 0.08482, 0.8623, 0.08522, 0.8622, 0.08533, 0.8623, 0.06206, 0.8258, 0.06235, 0.8266, 0.0535, 0.8266, 0.05222, 0.8258, 0.08533, 0.8257, 0.08522, 0.8258, 0.08482, 0.8258, 0.08493, 0.8257, 0.06235, 0.8266, 0.06237, 0.8266, 0.05359, 0.8266, 0.0535, 0.8266, 0.08344, 0.8614, 0.07517, 0.8614, 0.0751, 0.8613, 0.08319, 0.8613, 0.05212, 0.8273, 0.05202, 0.8273, 0.05218, 0.827, 0.05227, 0.8271, 0.05227, 0.8271, 0.05218, 0.827, 0.05216, 0.8267, 0.05224, 0.8267, 0.05224, 0.8267, 0.05216, 0.8267, 0.05274, 0.8267, 0.05283, 0.8267, 0.05206, 0.8276, 0.05197, 0.8275, 0.05202, 0.8273, 0.05212, 0.8273, 0.0847, 0.8277, 0.0847, 0.8391, 0.0847, 0.8391, 0.0847, 0.8277, 0.05212, 0.8607, 0.05202, 0.8608, 0.05197, 0.8605, 0.05206, 0.8605, 0.05227, 0.8609, 0.05218, 0.861, 0.05202, 0.8608, 0.05212, 0.8607, 0.05224, 0.8613, 0.05216, 0.8614, 0.05218, 0.861, 0.05227, 0.8609, 0.05283, 0.8613, 0.05274, 0.8613, 0.05216, 0.8614, 0.05224, 0.8613, 0.0532, 0.8614, 0.05311, 0.8614, 0.05274, 0.8613, 0.05283, 0.8613, 0.05283, 0.8267, 0.05274, 0.8267, 0.05311, 0.8266, 0.0532, 0.8266, 0.05233, 0.8603, 0.05233, 0.8489, 0.05233, 0.8489, 0.05233, 0.8603, 0.05359, 0.8614, 0.0535, 0.8615, 0.05311, 0.8614, 0.0532, 0.8614, 0.0532, 0.8266, 0.05311, 0.8266, 0.0535, 0.8266, 0.05359, 0.8266, 0.08632, 0.8267, 0.08506, 0.8275, 0.08501, 0.8273, 0.08628, 0.8265, 0.08628, 0.8616, 0.08501, 0.8608, 0.08506, 0.8605, 0.08632, 0.8613, 0.08559, 0.8622, 0.08429, 0.8613, 0.08487, 0.8614, 0.08603, 0.8621, 0.08603, 0.8621, 0.08487, 0.8614, 0.08485, 0.861, 0.08614, 0.8618, 0.08614, 0.8618, 0.08485, 0.861, 0.08501, 0.8608, 0.08628, 0.8616, 0.08522, 0.8622, 0.08393, 0.8614, 0.08429, 0.8613, 0.08559, 0.8622, 0.08559, 0.8259, 0.08429, 0.8267, 0.08393, 0.8266, 0.08522, 0.8258, 0.08603, 0.826, 0.08487, 0.8267, 0.08429, 0.8267, 0.08559, 0.8259, 0.08614, 0.8262, 0.08485, 0.827, 0.08487, 0.8267, 0.08603, 0.826, 0.08628, 0.8265, 0.08501, 0.8273, 0.08485, 0.827, 0.08614, 0.8262, 0.08482, 0.8623, 0.08353, 0.8615, 0.08393, 0.8614, 0.08522, 0.8622, 0.08522, 0.8258, 0.08393, 0.8266, 0.08353, 0.8266, 0.08482, 0.8258, 0.05206, 0.8605, 0.05206, 0.849, 0.05233, 0.8489, 0.05233, 0.8603, 0.08497, 0.8276, 0.08497, 0.8391, 0.0847, 0.8391, 0.0847, 0.8277, 0.08506, 0.8391, 0.08506, 0.8275, 0.08632, 0.8267, 0.08632, 0.8389, 0.05197, 0.849, 0.05197, 0.8605, 0.05071, 0.8613, 0.05071, 0.8491, 0.08651, 0.9252, 0.08651, 0.938, 0.08607, 0.938, 0.08607, 0.9251, 0.08691, 0.9252, 0.08691, 0.938, 0.08651, 0.938, 0.08651, 0.9252, 0.08751, 0.9252, 0.08751, 0.938, 0.08691, 0.938, 0.08691, 0.9252, 0.1004, 0.8943, 0.08757, 0.8943, 0.08758, 0.8824, 0.1004, 0.8824, 0.1237, 0.8943, 0.1108, 0.8943, 0.1108, 0.8824, 0.1236, 0.8824, 0.1108, 0.8301, 0.1237, 0.8301, 0.1237, 0.8355, 0.1108, 0.8355, 0.1108, 0.8944, 0.1236, 0.8944, 0.1237, 0.9063, 0.1108, 0.9063, 0.1108, 0.9063, 0.1236, 0.9063, 0.1236, 0.9069, 0.1108, 0.9069, 0.05052, 0.9252, 0.05052, 0.938, 0.05012, 0.938, 0.05012, 0.9252, 0.05052, 0.902, 0.05052, 0.9148, 0.05012, 0.9148, 0.05012, 0.902, 0.1108, 0.8661, 0.1237, 0.8661, 0.1237, 0.877, 0.1108, 0.877, 0.1108, 0.8631, 0.1236, 0.8631, 0.1237, 0.8661, 0.1108, 0.8661, 0.1108, 0.8603, 0.1236, 0.8603, 0.1236, 0.8631, 0.1108, 0.8631, 0.1108, 0.8562, 0.1235, 0.8562, 0.1236, 0.8603, 0.1108, 0.8603, 0.08676, 0.8389, 0.08676, 0.8264, 0.08751, 0.8261, 0.08751, 0.8388, 0.08632, 0.8389, 0.08632, 0.8267, 0.08643, 0.8266, 0.08643, 0.8389, 0.1004, 0.8493, 0.08759, 0.8493, 0.08757, 0.8463, 0.1004, 0.8463, 0.1004, 0.8521, 0.08763, 0.8521, 0.08759, 0.8493, 0.1004, 0.8493, 0.1004, 0.8562, 0.08771, 0.8562, 0.08763, 0.8521, 0.1004, 0.8521, 0.1106, 0.907, 0.1231, 0.907, 0.1234, 0.9077, 0.1107, 0.9077, 0.05071, 0.8491, 0.05071, 0.8613, 0.0506, 0.8614, 0.0506, 0.8491, 0.0847, 0.8489, 0.0847, 0.8603, 0.0847, 0.8603, 0.0847, 0.8489, 0.08497, 0.849, 0.08497, 0.8605, 0.0847, 0.8603, 0.0847, 0.8489, 0.05233, 0.8391, 0.05233, 0.8277, 0.05233, 0.8277, 0.05233, 0.8391, 0.05206, 0.8391, 0.05206, 0.8276, 0.05233, 0.8277, 0.05233, 0.8391, 0.1004, 0.8463, 0.08757, 0.8463, 0.08757, 0.8355, 0.1004, 0.8355, 0.05096, 0.9251, 0.05096, 0.938, 0.05052, 0.938, 0.05052, 0.9252, 0.05233, 0.8603, 0.05233, 0.8489, 0.05233, 0.849, 0.05233, 0.8603, 0.08778, 0.9251, 0.1001, 0.9251, 0.1, 0.9254, 0.08757, 0.9254, 0.05206, 0.8276, 0.05206, 0.8391, 0.05197, 0.8391, 0.05197, 0.8275, 0.08643, 0.8614, 0.08643, 0.8491, 0.08676, 0.8491, 0.08676, 0.8616, 0.08597, 0.8182, 0.0758, 0.8182, 0.0758, 0.8151, 0.08599, 0.8151, 0.05206, 0.849, 0.05197, 0.849, 0.05197, 0.8391, 0.05206, 0.8391, 0.08497, 0.8391, 0.08506, 0.8391, 0.08506, 0.849, 0.08497, 0.849, 0.08506, 0.8391, 0.08632, 0.8389, 0.08632, 0.8491, 0.08506, 0.849, 0.05197, 0.849, 0.05071, 0.8491, 0.05071, 0.8389, 0.05197, 0.8391, 0.08651, 0.9252, 0.08607, 0.9251, 0.08607, 0.9148, 0.08651, 0.9148, 0.08691, 0.9252, 0.08651, 0.9252, 0.08651, 0.9148, 0.08691, 0.9148, 0.08751, 0.9252, 0.08691, 0.9252, 0.08691, 0.9148, 0.08751, 0.9148, 0.1004, 0.8943, 0.1004, 0.8824, 0.1108, 0.8824, 0.1108, 0.8943, 0.1108, 0.877, 0.1108, 0.8823, 0.1004, 0.8823, 0.1004, 0.877, 0.1108, 0.8301, 0.1108, 0.8355, 0.1004, 0.8355, 0.1004, 0.8301, 0.1108, 0.8944, 0.1108, 0.9063, 0.1004, 0.9063, 0.1004, 0.8944, 0.1108, 0.9063, 0.1108, 0.9069, 0.1004, 0.9069, 0.1004, 0.9063, 0.05052, 0.9252, 0.05012, 0.9252, 0.05012, 0.9148, 0.05052, 0.9148, 0.05096, 0.9251, 0.05052, 0.9252, 0.05052, 0.9148, 0.05096, 0.9148, 0.1108, 0.8661, 0.1108, 0.877, 0.1004, 0.877, 0.1004, 0.8661, 0.1108, 0.8631, 0.1108, 0.8661, 0.1004, 0.8661, 0.1004, 0.8631, 0.1108, 0.8603, 0.1108, 0.8631, 0.1004, 0.8631, 0.1004, 0.8603, 0.1108, 0.8562, 0.1108, 0.8603, 0.1004, 0.8603, 0.1004, 0.8562, 0.08676, 0.8389, 0.08751, 0.8388, 0.08751, 0.8492, 0.08676, 0.8491, 0.08643, 0.8389, 0.08676, 0.8389, 0.08676, 0.8491, 0.08643, 0.8491, 0.1004, 0.8493, 0.1004, 0.8463, 0.1108, 0.8463, 0.1108, 0.8493, 0.1004, 0.8521, 0.1004, 0.8493, 0.1108, 0.8493, 0.1108, 0.8521, 0.1004, 0.8562, 0.1004, 0.8521, 0.1108, 0.8521, 0.1108, 0.8562, 0.1106, 0.907, 0.1107, 0.9077, 0.1003, 0.9077, 0.1004, 0.907, 0.1102, 0.9251, 0.1103, 0.9254, 0.1, 0.9254, 0.1001, 0.9251, 0.0847, 0.8489, 0.0847, 0.8489, 0.0847, 0.8391, 0.0847, 0.8391, 0.08497, 0.849, 0.0847, 0.8489, 0.0847, 0.8391, 0.08497, 0.8391, 0.05233, 0.8391, 0.05233, 0.8391, 0.05233, 0.8489, 0.05233, 0.8489, 0.05206, 0.8391, 0.05233, 0.8391, 0.05233, 0.8489, 0.05206, 0.849, 0.1004, 0.8463, 0.1004, 0.8355, 0.1108, 0.8355, 0.1108, 0.8463, 0.08526, 0.8255, 0.07563, 0.8255, 0.0757, 0.8253, 0.08555, 0.8253, 0.05233, 0.849, 0.06216, 0.849, 0.0624, 0.8613, 0.05386, 0.8613, 0.05346, 0.8612, 0.05309, 0.8611, 0.05248, 0.8612, 0.05253, 0.8608, 0.05238, 0.8605, 0.05233, 0.8603, 0.05071, 0.8491, 0.0506, 0.8491, 0.0506, 0.8389, 0.05071, 0.8389, 0.0847, 0.8489, 0.0847, 0.849, 0.0847, 0.8391, 0.0847, 0.8391, 0.08632, 0.8389, 0.08643, 0.8389, 0.08643, 0.8491, 0.08632, 0.8491, 0.05233, 0.8391, 0.05233, 0.8391, 0.05233, 0.849, 0.05233, 0.8489, 0.07514, 0.8268, 0.07511, 0.8268, 0.08318, 0.8268, 0.08318, 0.8268, 0.08318, 0.8613, 0.07511, 0.8613, 0.07514, 0.8613, 0.08318, 0.8613, 0.07514, 0.8613, 0.07542, 0.849, 0.0847, 0.849, 0.0847, 0.8603, 0.08465, 0.8605, 0.0845, 0.8608, 0.08455, 0.8612, 0.08394, 0.8611, 0.08357, 0.8612, 0.08318, 0.8613, 0.0624, 0.8613, 0.06242, 0.8613, 0.05386, 0.8613, 0.05386, 0.8613, 0.05104, 0.8043, 0.06181, 0.8043, 0.06181, 0.8151, 0.05104, 0.8151, 0.08591, 0.8209, 0.0758, 0.8209, 0.0758, 0.8182, 0.08597, 0.8182, 0.05211, 0.8623, 0.06204, 0.8623, 0.06197, 0.8625, 0.05178, 0.8625, 0.1108, 0.8053, 0.1004, 0.8053, 0.1004, 0.7951, 0.1108, 0.7951, 0.05112, 0.8671, 0.06181, 0.8671, 0.06181, 0.8698, 0.05106, 0.8698, 0.1225, 0.9131, 0.1118, 0.9131, 0.1118, 0.9078, 0.1225, 0.9078, 0.1225, 0.925, 0.1118, 0.925, 0.1118, 0.9131, 0.1225, 0.9131, 0.0847, 0.849, 0.07542, 0.849, 0.07542, 0.8391, 0.0847, 0.8391, 0.05222, 0.8623, 0.06206, 0.8623, 0.06204, 0.8623, 0.05211, 0.8623, 0.0758, 0.9383, 0.07575, 0.9381, 0.08591, 0.9381, 0.08593, 0.9383, 0.05107, 0.9386, 0.06181, 0.9386, 0.06181, 0.939, 0.05105, 0.939, 0.05107, 0.9014, 0.06181, 0.9014, 0.06181, 0.9016, 0.0511, 0.9016, 0.09777, 0.9078, 0.09777, 0.9131, 0.08757, 0.9131, 0.08757, 0.9078, 0.07552, 0.8623, 0.07519, 0.8615, 0.08353, 0.8615, 0.08482, 0.8623, 0.05113, 0.9381, 0.06186, 0.9381, 0.06181, 0.9383, 0.0511, 0.9383, 0.05359, 0.8614, 0.06237, 0.8614, 0.06235, 0.8615, 0.0535, 0.8615, 0.08555, 0.8253, 0.0757, 0.8253, 0.0758, 0.8209, 0.08591, 0.8209, 0.05386, 0.8268, 0.06242, 0.8268, 0.0624, 0.8268, 0.05386, 0.8268, 0.06197, 0.8255, 0.06204, 0.8257, 0.05211, 0.8257, 0.05178, 0.8255, 0.1005, 0.8301, 0.1005, 0.8193, 0.1108, 0.8193, 0.1109, 0.8301, 0.06216, 0.8391, 0.06216, 0.849, 0.05233, 0.849, 0.05233, 0.8391, 0.05233, 0.8277, 0.05238, 0.8275, 0.05253, 0.8273, 0.05248, 0.8269, 0.05309, 0.8269, 0.05346, 0.8268, 0.05386, 0.8268, 0.0624, 0.8268, 0.06216, 0.8391, 0.05233, 0.8391, 0.0511, 0.9383, 0.06181, 0.9383, 0.06181, 0.9386, 0.05107, 0.9386, 0.05104, 0.8837, 0.06181, 0.8837, 0.06181, 0.8891, 0.05104, 0.8891, 0.07563, 0.8625, 0.07555, 0.8623, 0.08493, 0.8623, 0.08526, 0.8625, 0.1237, 0.8301, 0.1109, 0.8301, 0.1108, 0.8193, 0.1237, 0.8193, 0.06244, 0.8613, 0.06237, 0.8614, 0.05359, 0.8614, 0.05384, 0.8613, 0.05148, 0.8627, 0.06191, 0.8627, 0.06181, 0.8671, 0.05112, 0.8671, 0.08493, 0.8257, 0.07555, 0.8257, 0.07563, 0.8255, 0.08526, 0.8255, 0.05104, 0.8891, 0.06181, 0.8891, 0.06181, 0.8939, 0.05104, 0.8939, 0.08318, 0.8268, 0.07511, 0.8268, 0.0751, 0.8268, 0.08319, 0.8268, 0.07519, 0.8615, 0.07517, 0.8614, 0.08344, 0.8614, 0.08353, 0.8615, 0.05104, 0.8729, 0.06181, 0.8729, 0.06181, 0.8837, 0.05104, 0.8837, 0.08482, 0.8258, 0.07552, 0.8258, 0.07555, 0.8257, 0.08493, 0.8257, 0.0757, 0.8627, 0.07563, 0.8625, 0.08526, 0.8625, 0.08555, 0.8627, 0.05104, 0.8939, 0.06181, 0.8939, 0.06181, 0.9014, 0.05107, 0.9014, 0.1005, 0.8301, 0.08763, 0.8301, 0.08761, 0.8193, 0.1005, 0.8193, 0.07514, 0.8613, 0.07511, 0.8613, 0.06242, 0.8613, 0.0624, 0.8613, 0.07542, 0.8391, 0.07542, 0.849, 0.06216, 0.849, 0.06216, 0.8391, 0.07511, 0.8613, 0.0751, 0.8613, 0.06244, 0.8613, 0.06242, 0.8613, 0.1118, 0.9078, 0.1118, 0.9131, 0.09777, 0.9131, 0.09777, 0.9078, 0.07563, 0.8625, 0.0757, 0.8627, 0.06191, 0.8627, 0.06197, 0.8625, 0.07555, 0.8623, 0.07563, 0.8625, 0.06197, 0.8625, 0.06204, 0.8623, 0.07514, 0.8268, 0.07542, 0.8391, 0.06216, 0.8391, 0.0624, 0.8268, 0.0758, 0.8151, 0.0758, 0.8182, 0.06181, 0.8182, 0.06181, 0.8151, 0.1118, 0.9131, 0.1118, 0.925, 0.09777, 0.925, 0.09777, 0.9131, 0.06186, 0.9019, 0.06181, 0.9016, 0.0758, 0.9016, 0.07575, 0.9019, 0.07542, 0.849, 0.07514, 0.8613, 0.0624, 0.8613, 0.06216, 0.849, 0.07519, 0.8615, 0.07552, 0.8623, 0.06206, 0.8623, 0.06235, 0.8615, 0.0758, 0.8182, 0.0758, 0.8209, 0.06181, 0.8209, 0.06181, 0.8182, 0.06181, 0.939, 0.06181, 0.9386, 0.0758, 0.9386, 0.0758, 0.939, 0.06181, 0.9016, 0.06181, 0.9014, 0.0758, 0.9014, 0.0758, 0.9016, 0.06181, 0.8151, 0.06181, 0.8043, 0.0758, 0.8043, 0.0758, 0.8151, 0.07552, 0.8623, 0.07555, 0.8623, 0.06204, 0.8623, 0.06206, 0.8623, 0.1237, 0.8193, 0.1108, 0.8193, 0.1108, 0.8053, 0.1237, 0.8053, 0.07517, 0.8614, 0.07519, 0.8615, 0.06235, 0.8615, 0.06237, 0.8614, 0.0758, 0.8209, 0.0757, 0.8253, 0.06191, 0.8253, 0.06181, 0.8209, 0.07511, 0.8268, 0.07514, 0.8268, 0.0624, 0.8268, 0.06242, 0.8268, 0.0758, 0.8698, 0.0758, 0.8729, 0.06181, 0.8729, 0.06181, 0.8698, 0.1005, 0.8193, 0.08761, 0.8193, 0.08759, 0.8053, 0.1004, 0.8053, 0.06181, 0.9386, 0.06181, 0.9383, 0.0758, 0.9383, 0.0758, 0.9386, 0.06181, 0.9014, 0.06181, 0.8939, 0.07581, 0.8939, 0.0758, 0.9014, 0.07519, 0.8266, 0.07517, 0.8266, 0.06237, 0.8266, 0.06235, 0.8266, 0.0758, 0.8729, 0.0758, 0.8837, 0.06181, 0.8837, 0.06181, 0.8729, 0.0757, 0.8253, 0.07563, 0.8255, 0.06197, 0.8255, 0.06191, 0.8253, 0.06181, 0.9383, 0.06186, 0.9381, 0.07575, 0.9381, 0.0758, 0.9383, 0.06181, 0.8939, 0.06181, 0.8891, 0.0758, 0.8891, 0.07581, 0.8939, 0.07517, 0.8266, 0.0751, 0.8268, 0.06244, 0.8268, 0.06237, 0.8266, 0.07555, 0.8257, 0.07552, 0.8258, 0.06206, 0.8258, 0.06204, 0.8257, 0.0758, 0.8671, 0.0758, 0.8698, 0.06181, 0.8698, 0.06181, 0.8671, 0.0751, 0.8268, 0.07511, 0.8268, 0.06242, 0.8268, 0.06244, 0.8268, 0.0751, 0.8613, 0.07517, 0.8614, 0.06237, 0.8614, 0.06244, 0.8613, 0.06181, 0.8891, 0.06181, 0.8837, 0.0758, 0.8837, 0.0758, 0.8891, 0.07563, 0.8255, 0.07555, 0.8257, 0.06204, 0.8257, 0.06197, 0.8255, 0.0757, 0.8627, 0.0758, 0.8671, 0.06181, 0.8671, 0.06191, 0.8627, 0.07552, 0.8258, 0.07519, 0.8266, 0.06235, 0.8266, 0.06206, 0.8258, 0.8191, 0.7709, 0.1896, 0.7709, 0.1896, 0.2414, 0.8191, 0.2414, 0.0511, 0.9016, 0.06181, 0.9016, 0.06186, 0.9019, 0.05113, 0.9019])
me_cube.materials.append(mat_material)
me_cube.update()

# ---- objects
ob_cube = bpy.data.objects.new('Cube', me_cube)

# ---- transforms, parenting, visibility, modifiers, constraints
ob_cube.location = (0.0, 0.0, 0.0)
_m = ob_cube.modifiers.new('EdgeSplit', 'EDGE_SPLIT')

# ---- collection membership
col_collection.objects.link(ob_cube)

# ---- scene / render settings (as saved in the file)
scene.frame_start = 1; scene.frame_end = 250; scene.frame_set(1)
scene.render.engine = 'CYCLES'
scene.cycles.sampling_pattern = 'TABULATED_SOBOL'
scene.view_settings.look = 'Medium Contrast'
scene.view_settings.view_transform = 'Filmic'
scene.unit_settings.scale_length = 0.1
bpy.context.view_layer.update()

# ---- added for rendering (the .blend has no active camera and no usable light): camera, sun
cam_auto = bpy.data.cameras.new('AutoCamera')
cam_auto.lens = 50.0
cam_auto.sensor_width = 36.0
cam_auto.clip_end = 1000.0
ob_auto_camera = bpy.data.objects.new('AutoCamera', cam_auto)
scene.collection.objects.link(ob_auto_camera)
ob_auto_camera.location = (6.55109, -7.86131, 5.26333)
ob_auto_camera.rotation_euler = (1.09748, -7.21219e-08, 0.694738)
scene.camera = ob_auto_camera
light_auto_sun = bpy.data.lights.new('AutoSun', 'SUN')
light_auto_sun.energy = 3.0
light_auto_sun.angle = 0.0523599
ob_auto_sun = bpy.data.objects.new('AutoSun', light_auto_sun)
scene.collection.objects.link(ob_auto_sun)
ob_auto_sun.rotation_euler = (0.872665, 0.174533, 0.523599)
bpy.context.view_layer.update()
